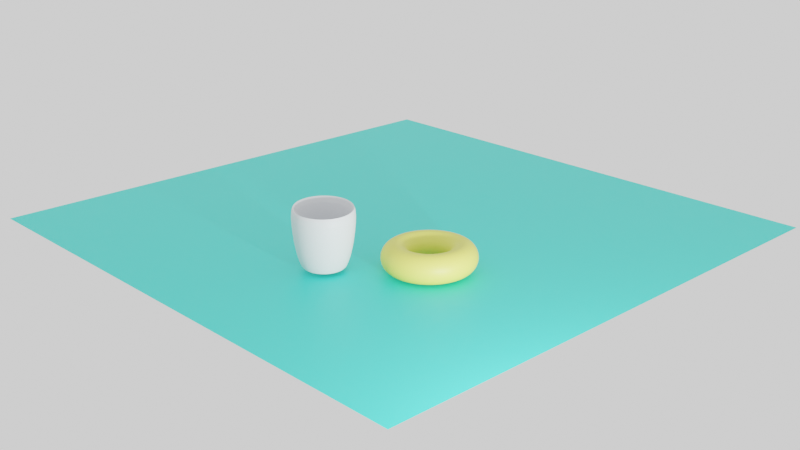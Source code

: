 # Source: Albert.blend  (saved by Blender 2.93.21; exported with 4.5.12 LTS)
import bpy
from mathutils import Matrix  # noqa: F401  (used for matrix-valued properties, if any)

bpy.ops.wm.read_factory_settings(use_empty=True)
scene = bpy.context.scene
scene.name = 'Scene'

# ---- collections
col_collection = bpy.data.collections.new('Collection'); scene.collection.children.link(col_collection)

# ---- materials (node trees are filled in below, after node groups)
mat_material_003 = bpy.data.materials.new('Material.003')
mat_material_001 = bpy.data.materials.new('Material.001')
mat_material_002 = bpy.data.materials.new('Material.002')

# ---- material node trees
mat_material_003.use_nodes = True; mat_material_003.node_tree.nodes.clear()
_N = mat_material_003.node_tree.nodes; _L = mat_material_003.node_tree.links
n0 = _N.new('ShaderNodeBsdfPrincipled'); n0.name = 'Principled BSDF'; n0.location = (10, 300)
n0.distribution = 'GGX'
n0.subsurface_method = 'BURLEY'
n0.inputs[0].default_value = (0.04656, 0.8, 0.6894, 1.0)
n0.inputs[3].default_value = 1.45
n0.inputs[27].default_value = (0.0, 0.0, 0.0, 1.0)
n0.inputs[28].default_value = 1.0
n1 = _N.new('ShaderNodeOutputMaterial'); n1.name = 'Material Output'; n1.location = (300, 300)
_L.new(n0.outputs[0], n1.inputs[0])
n1.is_active_output = True
mat_material_001.use_nodes = True; mat_material_001.node_tree.nodes.clear()
_N = mat_material_001.node_tree.nodes; _L = mat_material_001.node_tree.links
n0 = _N.new('ShaderNodeBsdfPrincipled'); n0.name = 'Principled BSDF'; n0.location = (10, 300)
n0.distribution = 'GGX'
n0.subsurface_method = 'BURLEY'
n0.inputs[0].default_value = (0.8, 0.7946, 0.1287, 1.0)
n0.inputs[3].default_value = 1.45
n0.inputs[27].default_value = (0.0, 0.0, 0.0, 1.0)
n0.inputs[28].default_value = 1.0
n1 = _N.new('ShaderNodeOutputMaterial'); n1.name = 'Material Output'; n1.location = (300, 300)
_L.new(n0.outputs[0], n1.inputs[0])
n1.is_active_output = True
mat_material_002.use_nodes = True; mat_material_002.node_tree.nodes.clear()
_N = mat_material_002.node_tree.nodes; _L = mat_material_002.node_tree.links
n0 = _N.new('ShaderNodeBsdfPrincipled'); n0.name = 'Principled BSDF'; n0.location = (10, 300)
n0.distribution = 'GGX'
n0.subsurface_method = 'BURLEY'
n0.inputs[0].default_value = (0.7385, 0.7664, 0.8, 1.0)
n0.inputs[3].default_value = 1.45
n0.inputs[27].default_value = (0.0, 0.0, 0.0, 1.0)
n0.inputs[28].default_value = 1.0
n1 = _N.new('ShaderNodeOutputMaterial'); n1.name = 'Material Output'; n1.location = (300, 300)
_L.new(n0.outputs[0], n1.inputs[0])
n1.is_active_output = True

# ---- world
world_world = bpy.data.worlds.new('World'); scene.world = world_world
world_world.use_nodes = True; world_world.node_tree.nodes.clear()
_N = world_world.node_tree.nodes; _L = world_world.node_tree.links
n0 = _N.new('ShaderNodeOutputWorld'); n0.name = 'World Output'; n0.location = (300, 300)
n1 = _N.new('ShaderNodeBackground'); n1.name = 'Background'; n1.location = (10, 300)
n1.inputs[0].default_value = (1.0, 1.0, 1.0, 1.0)
_L.new(n1.outputs[0], n0.inputs[0])
n0.is_active_output = True
world_world.color = (0.05088, 0.05088, 0.05088)
world_world.use_sun_shadow = False
world_world.sun_shadow_jitter_overblur = 0.0

# ---- cameras
cam_camera_001 = bpy.data.cameras.new('Camera.001')

# ---- lights
light_light = bpy.data.lights.new('Light', 'POINT')
light_light.transmission_factor = 0.0
light_light.energy = 1000.0
light_light.shadow_soft_size = 0.1
light_light.shadow_maximum_resolution = 0.006
light_light.use_absolute_resolution = True

# ---- meshes
me_plane_001 = bpy.data.meshes.new('Plane.001')
me_plane_001.from_pydata([(-1.0, -1.0, 0.0), (1.0, -1.0, 0.0), (-1.0, 1.0, 0.0), (1.0, 1.0, 0.0)], [], [(0, 1, 3, 2)])
_uv = me_plane_001.uv_layers.new(name='UVMap')
_uv.uv.foreach_set('vector', [0.0, 0.0, 1.0, 0.0, 1.0, 1.0, 0.0, 1.0])
me_plane_001.materials.append(mat_material_003)
me_plane_001.use_remesh_fix_poles = True
me_plane_001.use_remesh_preserve_attributes = False
me_plane_001.update()
me_torus_001 = bpy.data.meshes.new('Torus.001')
me_torus_001.from_pydata([(1.46, 0.0, 0.0), (1.398, 0.0, 0.23), (1.23, 0.0, 0.3984), (1.0, 0.0, 0.46), (0.77, 0.0, 0.3984), (0.6016, 0.0, 0.23), (0.54, 0.0, 5.633e-17), (0.6016, 0.0, -0.23), (0.77, 0.0, -0.3984), (1.0, 0.0, -0.46), (1.23, 0.0, -0.3984), (1.398, 0.0, -0.23), (1.448, 0.1906, 0.0), (1.386, 0.1825, 0.23), (1.219, 0.1605, 0.3984), (0.9914, 0.1305, 0.46), (0.7634, 0.1005, 0.3984), (0.5965, 0.07853, 0.23), (0.5354, 0.07048, 5.633e-17), (0.5965, 0.07853, -0.23), (0.7634, 0.1005, -0.3984), (0.9914, 0.1305, -0.46), (1.219, 0.1605, -0.3984), (1.386, 0.1825, -0.23), (1.41, 0.3779, 0.0), (1.351, 0.3619, 0.23), (1.188, 0.3183, 0.3984), (0.9659, 0.2588, 0.46), (0.7438, 0.1993, 0.3984), (0.5811, 0.1557, 0.23), (0.5216, 0.1398, 5.633e-17), (0.5811, 0.1557, -0.23), (0.7438, 0.1993, -0.3984), (0.9659, 0.2588, -0.46), (1.188, 0.3183, -0.3984), (1.351, 0.3619, -0.23), (1.349, 0.5587, 0.0), (1.292, 0.5351, 0.23), (1.136, 0.4707, 0.3984), (0.9239, 0.3827, 0.46), (0.7114, 0.2947, 0.3984), (0.5558, 0.2302, 0.23), (0.4989, 0.2066, 5.633e-17), (0.5558, 0.2302, -0.23), (0.7114, 0.2947, -0.3984), (0.9239, 0.3827, -0.46), (1.136, 0.4707, -0.3984), (1.292, 0.5351, -0.23), (1.264, 0.73, 0.0), (1.211, 0.6992, 0.23), (1.065, 0.615, 0.3984), (0.866, 0.5, 0.46), (0.6668, 0.385, 0.3984), (0.521, 0.3008, 0.23), (0.4677, 0.27, 5.633e-17), (0.521, 0.3008, -0.23), (0.6668, 0.385, -0.3984), (0.866, 0.5, -0.46), (1.065, 0.615, -0.3984), (1.211, 0.6992, -0.23), (1.158, 0.8888, 0.0), (1.109, 0.8513, 0.23), (0.9758, 0.7488, 0.3984), (0.7934, 0.6088, 0.46), (0.6109, 0.4687, 0.3984), (0.4773, 0.3662, 0.23), (0.4284, 0.3287, 5.633e-17), (0.4773, 0.3662, -0.23), (0.6109, 0.4687, -0.3984), (0.7934, 0.6088, -0.46), (0.9758, 0.7488, -0.3984), (1.109, 0.8513, -0.23), (1.032, 1.032, 0.0), (0.9888, 0.9888, 0.23), (0.8697, 0.8697, 0.3984), (0.7071, 0.7071, 0.46), (0.5445, 0.5445, 0.3984), (0.4254, 0.4254, 0.23), (0.3818, 0.3818, 5.633e-17), (0.4254, 0.4254, -0.23), (0.5445, 0.5445, -0.3984), (0.7071, 0.7071, -0.46), (0.8697, 0.8697, -0.3984), (0.9888, 0.9888, -0.23), (0.8888, 1.158, 0.0), (0.8513, 1.109, 0.23), (0.7488, 0.9758, 0.3984), (0.6088, 0.7934, 0.46), (0.4687, 0.6109, 0.3984), (0.3662, 0.4773, 0.23), (0.3287, 0.4284, 5.633e-17), (0.3662, 0.4773, -0.23), (0.4687, 0.6109, -0.3984), (0.6088, 0.7934, -0.46), (0.7488, 0.9758, -0.3984), (0.8513, 1.109, -0.23), (0.73, 1.264, 0.0), (0.6992, 1.211, 0.23), (0.615, 1.065, 0.3984), (0.5, 0.866, 0.46), (0.385, 0.6668, 0.3984), (0.3008, 0.521, 0.23), (0.27, 0.4677, 5.633e-17), (0.3008, 0.521, -0.23), (0.385, 0.6668, -0.3984), (0.5, 0.866, -0.46), (0.615, 1.065, -0.3984), (0.6992, 1.211, -0.23), (0.5587, 1.349, 0.0), (0.5351, 1.292, 0.23), (0.4707, 1.136, 0.3984), (0.3827, 0.9239, 0.46), (0.2947, 0.7114, 0.3984), (0.2302, 0.5558, 0.23), (0.2066, 0.4989, 5.633e-17), (0.2302, 0.5558, -0.23), (0.2947, 0.7114, -0.3984), (0.3827, 0.9239, -0.46), (0.4707, 1.136, -0.3984), (0.5351, 1.292, -0.23), (0.3779, 1.41, 0.0), (0.3619, 1.351, 0.23), (0.3183, 1.188, 0.3984), (0.2588, 0.9659, 0.46), (0.1993, 0.7438, 0.3984), (0.1557, 0.5811, 0.23), (0.1398, 0.5216, 5.633e-17), (0.1557, 0.5811, -0.23), (0.1993, 0.7438, -0.3984), (0.2588, 0.9659, -0.46), (0.3183, 1.188, -0.3984), (0.3619, 1.351, -0.23), (0.1906, 1.448, 0.0), (0.1825, 1.386, 0.23), (0.1605, 1.219, 0.3984), (0.1305, 0.9914, 0.46), (0.1005, 0.7634, 0.3984), (0.07853, 0.5965, 0.23), (0.07048, 0.5354, 5.633e-17), (0.07853, 0.5965, -0.23), (0.1005, 0.7634, -0.3984), (0.1305, 0.9914, -0.46), (0.1605, 1.219, -0.3984), (0.1825, 1.386, -0.23), (1.102e-07, 1.46, 0.0), (1.056e-07, 1.398, 0.23), (9.286e-08, 1.23, 0.3984), (7.55e-08, 1.0, 0.46), (5.813e-08, 0.77, 0.3984), (4.542e-08, 0.6016, 0.23), (4.077e-08, 0.54, 5.633e-17), (4.542e-08, 0.6016, -0.23), (5.813e-08, 0.77, -0.3984), (7.55e-08, 1.0, -0.46), (9.286e-08, 1.23, -0.3984), (1.056e-07, 1.398, -0.23), (-0.1906, 1.448, 0.0), (-0.1825, 1.386, 0.23), (-0.1605, 1.219, 0.3984), (-0.1305, 0.9914, 0.46), (-0.1005, 0.7634, 0.3984), (-0.07853, 0.5965, 0.23), (-0.07048, 0.5354, 5.633e-17), (-0.07853, 0.5965, -0.23), (-0.1005, 0.7634, -0.3984), (-0.1305, 0.9914, -0.46), (-0.1605, 1.219, -0.3984), (-0.1825, 1.386, -0.23), (-0.3779, 1.41, 0.0), (-0.3619, 1.351, 0.23), (-0.3183, 1.188, 0.3984), (-0.2588, 0.9659, 0.46), (-0.1993, 0.7438, 0.3984), (-0.1557, 0.5811, 0.23), (-0.1398, 0.5216, 5.633e-17), (-0.1557, 0.5811, -0.23), (-0.1993, 0.7438, -0.3984), (-0.2588, 0.9659, -0.46), (-0.3183, 1.188, -0.3984), (-0.3619, 1.351, -0.23), (-0.5587, 1.349, 0.0), (-0.5351, 1.292, 0.23), (-0.4707, 1.136, 0.3984), (-0.3827, 0.9239, 0.46), (-0.2947, 0.7114, 0.3984), (-0.2302, 0.5558, 0.23), (-0.2066, 0.4989, 5.633e-17), (-0.2302, 0.5558, -0.23), (-0.2947, 0.7114, -0.3984), (-0.3827, 0.9239, -0.46), (-0.4707, 1.136, -0.3984), (-0.5351, 1.292, -0.23), (-0.73, 1.264, 0.0), (-0.6992, 1.211, 0.23), (-0.615, 1.065, 0.3984), (-0.5, 0.866, 0.46), (-0.385, 0.6668, 0.3984), (-0.3008, 0.521, 0.23), (-0.27, 0.4677, 5.633e-17), (-0.3008, 0.521, -0.23), (-0.385, 0.6668, -0.3984), (-0.5, 0.866, -0.46), (-0.615, 1.065, -0.3984), (-0.6992, 1.211, -0.23), (-0.8888, 1.158, 0.0), (-0.8513, 1.109, 0.23), (-0.7488, 0.9758, 0.3984), (-0.6088, 0.7934, 0.46), (-0.4687, 0.6109, 0.3984), (-0.3662, 0.4773, 0.23), (-0.3287, 0.4284, 5.633e-17), (-0.3662, 0.4773, -0.23), (-0.4687, 0.6109, -0.3984), (-0.6088, 0.7934, -0.46), (-0.7488, 0.9758, -0.3984), (-0.8513, 1.109, -0.23), (-1.032, 1.032, 0.0), (-0.9888, 0.9888, 0.23), (-0.8697, 0.8697, 0.3984), (-0.7071, 0.7071, 0.46), (-0.5445, 0.5445, 0.3984), (-0.4254, 0.4254, 0.23), (-0.3818, 0.3818, 5.633e-17), (-0.4254, 0.4254, -0.23), (-0.5445, 0.5445, -0.3984), (-0.7071, 0.7071, -0.46), (-0.8697, 0.8697, -0.3984), (-0.9888, 0.9888, -0.23), (-1.158, 0.8888, 0.0), (-1.109, 0.8513, 0.23), (-0.9758, 0.7488, 0.3984), (-0.7934, 0.6088, 0.46), (-0.6109, 0.4687, 0.3984), (-0.4773, 0.3662, 0.23), (-0.4284, 0.3287, 5.633e-17), (-0.4773, 0.3662, -0.23), (-0.6109, 0.4687, -0.3984), (-0.7934, 0.6088, -0.46), (-0.9758, 0.7488, -0.3984), (-1.109, 0.8513, -0.23), (-1.264, 0.73, 0.0), (-1.211, 0.6992, 0.23), (-1.065, 0.615, 0.3984), (-0.866, 0.5, 0.46), (-0.6668, 0.385, 0.3984), (-0.521, 0.3008, 0.23), (-0.4677, 0.27, 5.633e-17), (-0.521, 0.3008, -0.23), (-0.6668, 0.385, -0.3984), (-0.866, 0.5, -0.46), (-1.065, 0.615, -0.3984), (-1.211, 0.6992, -0.23), (-1.349, 0.5587, 0.0), (-1.292, 0.5351, 0.23), (-1.136, 0.4707, 0.3984), (-0.9239, 0.3827, 0.46), (-0.7114, 0.2947, 0.3984), (-0.5558, 0.2302, 0.23), (-0.4989, 0.2066, 5.633e-17), (-0.5558, 0.2302, -0.23), (-0.7114, 0.2947, -0.3984), (-0.9239, 0.3827, -0.46), (-1.136, 0.4707, -0.3984), (-1.292, 0.5351, -0.23), (-1.41, 0.3779, 0.0), (-1.351, 0.3619, 0.23), (-1.188, 0.3183, 0.3984), (-0.9659, 0.2588, 0.46), (-0.7438, 0.1993, 0.3984), (-0.5811, 0.1557, 0.23), (-0.5216, 0.1398, 5.633e-17), (-0.5811, 0.1557, -0.23), (-0.7438, 0.1993, -0.3984), (-0.9659, 0.2588, -0.46), (-1.188, 0.3183, -0.3984), (-1.351, 0.3619, -0.23), (-1.448, 0.1906, 0.0), (-1.386, 0.1825, 0.23), (-1.219, 0.1605, 0.3984), (-0.9914, 0.1305, 0.46), (-0.7634, 0.1005, 0.3984), (-0.5965, 0.07853, 0.23), (-0.5354, 0.07048, 5.633e-17), (-0.5965, 0.07853, -0.23), (-0.7634, 0.1005, -0.3984), (-0.9914, 0.1305, -0.46), (-1.219, 0.1605, -0.3984), (-1.386, 0.1825, -0.23), (-1.46, 1.276e-07, 0.0), (-1.398, 1.222e-07, 0.23), (-1.23, 1.075e-07, 0.3984), (-1.0, 8.742e-08, 0.46), (-0.77, 6.732e-08, 0.3984), (-0.6016, 5.26e-08, 0.23), (-0.54, 4.721e-08, 5.633e-17), (-0.6016, 5.26e-08, -0.23), (-0.77, 6.732e-08, -0.3984), (-1.0, 8.742e-08, -0.46), (-1.23, 1.075e-07, -0.3984), (-1.398, 1.222e-07, -0.23), (-1.448, -0.1906, 0.0), (-1.386, -0.1825, 0.23), (-1.219, -0.1605, 0.3984), (-0.9914, -0.1305, 0.46), (-0.7634, -0.1005, 0.3984), (-0.5965, -0.07853, 0.23), (-0.5354, -0.07048, 5.633e-17), (-0.5965, -0.07853, -0.23), (-0.7634, -0.1005, -0.3984), (-0.9914, -0.1305, -0.46), (-1.219, -0.1605, -0.3984), (-1.386, -0.1825, -0.23), (-1.41, -0.3779, 0.0), (-1.351, -0.3619, 0.23), (-1.188, -0.3183, 0.3984), (-0.9659, -0.2588, 0.46), (-0.7438, -0.1993, 0.3984), (-0.5811, -0.1557, 0.23), (-0.5216, -0.1398, 5.633e-17), (-0.5811, -0.1557, -0.23), (-0.7438, -0.1993, -0.3984), (-0.9659, -0.2588, -0.46), (-1.188, -0.3183, -0.3984), (-1.351, -0.3619, -0.23), (-1.349, -0.5587, 0.0), (-1.292, -0.5351, 0.23), (-1.136, -0.4707, 0.3984), (-0.9239, -0.3827, 0.46), (-0.7114, -0.2947, 0.3984), (-0.5558, -0.2302, 0.23), (-0.4989, -0.2066, 5.633e-17), (-0.5558, -0.2302, -0.23), (-0.7114, -0.2947, -0.3984), (-0.9239, -0.3827, -0.46), (-1.136, -0.4707, -0.3984), (-1.292, -0.5351, -0.23), (-1.264, -0.73, 0.0), (-1.211, -0.6992, 0.23), (-1.065, -0.615, 0.3984), (-0.866, -0.5, 0.46), (-0.6668, -0.385, 0.3984), (-0.521, -0.3008, 0.23), (-0.4677, -0.27, 5.633e-17), (-0.521, -0.3008, -0.23), (-0.6668, -0.385, -0.3984), (-0.866, -0.5, -0.46), (-1.065, -0.615, -0.3984), (-1.211, -0.6992, -0.23), (-1.158, -0.8888, 0.0), (-1.109, -0.8513, 0.23), (-0.9758, -0.7488, 0.3984), (-0.7934, -0.6088, 0.46), (-0.6109, -0.4687, 0.3984), (-0.4773, -0.3662, 0.23), (-0.4284, -0.3287, 5.633e-17), (-0.4773, -0.3662, -0.23), (-0.6109, -0.4687, -0.3984), (-0.7934, -0.6088, -0.46), (-0.9758, -0.7488, -0.3984), (-1.109, -0.8513, -0.23), (-1.032, -1.032, 0.0), (-0.9888, -0.9888, 0.23), (-0.8697, -0.8697, 0.3984), (-0.7071, -0.7071, 0.46), (-0.5445, -0.5445, 0.3984), (-0.4254, -0.4254, 0.23), (-0.3818, -0.3818, 5.633e-17), (-0.4254, -0.4254, -0.23), (-0.5445, -0.5445, -0.3984), (-0.7071, -0.7071, -0.46), (-0.8697, -0.8697, -0.3984), (-0.9888, -0.9888, -0.23), (-0.8888, -1.158, 0.0), (-0.8513, -1.109, 0.23), (-0.7488, -0.9758, 0.3984), (-0.6088, -0.7934, 0.46), (-0.4687, -0.6109, 0.3984), (-0.3662, -0.4773, 0.23), (-0.3287, -0.4284, 5.633e-17), (-0.3662, -0.4773, -0.23), (-0.4687, -0.6109, -0.3984), (-0.6088, -0.7934, -0.46), (-0.7488, -0.9758, -0.3984), (-0.8513, -1.109, -0.23), (-0.73, -1.264, 0.0), (-0.6992, -1.211, 0.23), (-0.615, -1.065, 0.3984), (-0.5, -0.866, 0.46), (-0.385, -0.6668, 0.3984), (-0.3008, -0.521, 0.23), (-0.27, -0.4677, 5.633e-17), (-0.3008, -0.521, -0.23), (-0.385, -0.6668, -0.3984), (-0.5, -0.866, -0.46), (-0.615, -1.065, -0.3984), (-0.6992, -1.211, -0.23), (-0.5587, -1.349, 0.0), (-0.5351, -1.292, 0.23), (-0.4707, -1.136, 0.3984), (-0.3827, -0.9239, 0.46), (-0.2947, -0.7114, 0.3984), (-0.2302, -0.5558, 0.23), (-0.2066, -0.4989, 5.633e-17), (-0.2302, -0.5558, -0.23), (-0.2947, -0.7114, -0.3984), (-0.3827, -0.9239, -0.46), (-0.4707, -1.136, -0.3984), (-0.5351, -1.292, -0.23), (-0.3779, -1.41, 0.0), (-0.3619, -1.351, 0.23), (-0.3183, -1.188, 0.3984), (-0.2588, -0.9659, 0.46), (-0.1993, -0.7438, 0.3984), (-0.1557, -0.5811, 0.23), (-0.1398, -0.5216, 5.633e-17), (-0.1557, -0.5811, -0.23), (-0.1993, -0.7438, -0.3984), (-0.2588, -0.9659, -0.46), (-0.3183, -1.188, -0.3984), (-0.3619, -1.351, -0.23), (-0.1906, -1.448, 0.0), (-0.1825, -1.386, 0.23), (-0.1605, -1.219, 0.3984), (-0.1305, -0.9914, 0.46), (-0.1005, -0.7634, 0.3984), (-0.07853, -0.5965, 0.23), (-0.07048, -0.5354, 5.633e-17), (-0.07853, -0.5965, -0.23), (-0.1005, -0.7634, -0.3984), (-0.1305, -0.9914, -0.46), (-0.1605, -1.219, -0.3984), (-0.1825, -1.386, -0.23), (1.102e-07, -1.46, 0.0), (1.056e-07, -1.398, 0.23), (9.286e-08, -1.23, 0.3984), (7.55e-08, -1.0, 0.46), (5.813e-08, -0.77, 0.3984), (4.542e-08, -0.6016, 0.23), (4.077e-08, -0.54, 5.633e-17), (4.542e-08, -0.6016, -0.23), (5.813e-08, -0.77, -0.3984), (7.55e-08, -1.0, -0.46), (9.286e-08, -1.23, -0.3984), (1.056e-07, -1.398, -0.23), (0.1906, -1.448, 0.0), (0.1825, -1.386, 0.23), (0.1605, -1.219, 0.3984), (0.1305, -0.9914, 0.46), (0.1005, -0.7634, 0.3984), (0.07853, -0.5965, 0.23), (0.07048, -0.5354, 5.633e-17), (0.07853, -0.5965, -0.23), (0.1005, -0.7634, -0.3984), (0.1305, -0.9914, -0.46), (0.1605, -1.219, -0.3984), (0.1825, -1.386, -0.23), (0.3779, -1.41, 0.0), (0.3619, -1.351, 0.23), (0.3183, -1.188, 0.3984), (0.2588, -0.9659, 0.46), (0.1993, -0.7438, 0.3984), (0.1557, -0.5811, 0.23), (0.1398, -0.5216, 5.633e-17), (0.1557, -0.5811, -0.23), (0.1993, -0.7438, -0.3984), (0.2588, -0.9659, -0.46), (0.3183, -1.188, -0.3984), (0.3619, -1.351, -0.23), (0.5587, -1.349, 0.0), (0.5351, -1.292, 0.23), (0.4707, -1.136, 0.3984), (0.3827, -0.9239, 0.46), (0.2947, -0.7114, 0.3984), (0.2302, -0.5558, 0.23), (0.2066, -0.4989, 5.633e-17), (0.2302, -0.5558, -0.23), (0.2947, -0.7114, -0.3984), (0.3827, -0.9239, -0.46), (0.4707, -1.136, -0.3984), (0.5351, -1.292, -0.23), (0.73, -1.264, 0.0), (0.6992, -1.211, 0.23), (0.615, -1.065, 0.3984), (0.5, -0.866, 0.46), (0.385, -0.6668, 0.3984), (0.3008, -0.521, 0.23), (0.27, -0.4677, 5.633e-17), (0.3008, -0.521, -0.23), (0.385, -0.6668, -0.3984), (0.5, -0.866, -0.46), (0.615, -1.065, -0.3984), (0.6992, -1.211, -0.23), (0.8888, -1.158, 0.0), (0.8513, -1.109, 0.23), (0.7488, -0.9758, 0.3984), (0.6088, -0.7934, 0.46), (0.4687, -0.6109, 0.3984), (0.3662, -0.4773, 0.23), (0.3287, -0.4284, 5.633e-17), (0.3662, -0.4773, -0.23), (0.4687, -0.6109, -0.3984), (0.6088, -0.7934, -0.46), (0.7488, -0.9758, -0.3984), (0.8513, -1.109, -0.23), (1.032, -1.032, 0.0), (0.9888, -0.9888, 0.23), (0.8697, -0.8697, 0.3984), (0.7071, -0.7071, 0.46), (0.5445, -0.5445, 0.3984), (0.4254, -0.4254, 0.23), (0.3818, -0.3818, 5.633e-17), (0.4254, -0.4254, -0.23), (0.5445, -0.5445, -0.3984), (0.7071, -0.7071, -0.46), (0.8697, -0.8697, -0.3984), (0.9888, -0.9888, -0.23), (1.158, -0.8888, 0.0), (1.109, -0.8513, 0.23), (0.9758, -0.7488, 0.3984), (0.7934, -0.6088, 0.46), (0.6109, -0.4687, 0.3984), (0.4773, -0.3662, 0.23), (0.4284, -0.3287, 5.633e-17), (0.4773, -0.3662, -0.23), (0.6109, -0.4687, -0.3984), (0.7934, -0.6088, -0.46), (0.9758, -0.7488, -0.3984), (1.109, -0.8513, -0.23), (1.264, -0.73, 0.0), (1.211, -0.6992, 0.23), (1.065, -0.615, 0.3984), (0.866, -0.5, 0.46), (0.6668, -0.385, 0.3984), (0.521, -0.3008, 0.23), (0.4677, -0.27, 5.633e-17), (0.521, -0.3008, -0.23), (0.6668, -0.385, -0.3984), (0.866, -0.5, -0.46), (1.065, -0.615, -0.3984), (1.211, -0.6992, -0.23), (1.349, -0.5587, 0.0), (1.292, -0.5351, 0.23), (1.136, -0.4707, 0.3984), (0.9239, -0.3827, 0.46), (0.7114, -0.2947, 0.3984), (0.5558, -0.2302, 0.23), (0.4989, -0.2066, 5.633e-17), (0.5558, -0.2302, -0.23), (0.7114, -0.2947, -0.3984), (0.9239, -0.3827, -0.46), (1.136, -0.4707, -0.3984), (1.292, -0.5351, -0.23), (1.41, -0.3779, 0.0), (1.351, -0.3619, 0.23), (1.188, -0.3183, 0.3984), (0.9659, -0.2588, 0.46), (0.7438, -0.1993, 0.3984), (0.5811, -0.1557, 0.23), (0.5216, -0.1398, 5.633e-17), (0.5811, -0.1557, -0.23), (0.7438, -0.1993, -0.3984), (0.9659, -0.2588, -0.46), (1.188, -0.3183, -0.3984), (1.351, -0.3619, -0.23), (1.448, -0.1906, 0.0), (1.386, -0.1825, 0.23), (1.219, -0.1605, 0.3984), (0.9914, -0.1305, 0.46), (0.7634, -0.1005, 0.3984), (0.5965, -0.07853, 0.23), (0.5354, -0.07048, 5.633e-17), (0.5965, -0.07853, -0.23), (0.7634, -0.1005, -0.3984), (0.9914, -0.1305, -0.46), (1.219, -0.1605, -0.3984), (1.386, -0.1825, -0.23)], [], [(0, 12, 13, 1), (1, 13, 14, 2), (2, 14, 15, 3), (3, 15, 16, 4), (4, 16, 17, 5), (5, 17, 18, 6), (6, 18, 19, 7), (7, 19, 20, 8), (8, 20, 21, 9), (9, 21, 22, 10), (10, 22, 23, 11), (11, 23, 12, 0), (12, 24, 25, 13), (13, 25, 26, 14), (14, 26, 27, 15), (15, 27, 28, 16), (16, 28, 29, 17), (17, 29, 30, 18), (18, 30, 31, 19), (19, 31, 32, 20), (20, 32, 33, 21), (21, 33, 34, 22), (22, 34, 35, 23), (23, 35, 24, 12), (24, 36, 37, 25), (25, 37, 38, 26), (26, 38, 39, 27), (27, 39, 40, 28), (28, 40, 41, 29), (29, 41, 42, 30), (30, 42, 43, 31), (31, 43, 44, 32), (32, 44, 45, 33), (33, 45, 46, 34), (34, 46, 47, 35), (35, 47, 36, 24), (36, 48, 49, 37), (37, 49, 50, 38), (38, 50, 51, 39), (39, 51, 52, 40), (40, 52, 53, 41), (41, 53, 54, 42), (42, 54, 55, 43), (43, 55, 56, 44), (44, 56, 57, 45), (45, 57, 58, 46), (46, 58, 59, 47), (47, 59, 48, 36), (48, 60, 61, 49), (49, 61, 62, 50), (50, 62, 63, 51), (51, 63, 64, 52), (52, 64, 65, 53), (53, 65, 66, 54), (54, 66, 67, 55), (55, 67, 68, 56), (56, 68, 69, 57), (57, 69, 70, 58), (58, 70, 71, 59), (59, 71, 60, 48), (60, 72, 73, 61), (61, 73, 74, 62), (62, 74, 75, 63), (63, 75, 76, 64), (64, 76, 77, 65), (65, 77, 78, 66), (66, 78, 79, 67), (67, 79, 80, 68), (68, 80, 81, 69), (69, 81, 82, 70), (70, 82, 83, 71), (71, 83, 72, 60), (72, 84, 85, 73), (73, 85, 86, 74), (74, 86, 87, 75), (75, 87, 88, 76), (76, 88, 89, 77), (77, 89, 90, 78), (78, 90, 91, 79), (79, 91, 92, 80), (80, 92, 93, 81), (81, 93, 94, 82), (82, 94, 95, 83), (83, 95, 84, 72), (84, 96, 97, 85), (85, 97, 98, 86), (86, 98, 99, 87), (87, 99, 100, 88), (88, 100, 101, 89), (89, 101, 102, 90), (90, 102, 103, 91), (91, 103, 104, 92), (92, 104, 105, 93), (93, 105, 106, 94), (94, 106, 107, 95), (95, 107, 96, 84), (96, 108, 109, 97), (97, 109, 110, 98), (98, 110, 111, 99), (99, 111, 112, 100), (100, 112, 113, 101), (101, 113, 114, 102), (102, 114, 115, 103), (103, 115, 116, 104), (104, 116, 117, 105), (105, 117, 118, 106), (106, 118, 119, 107), (107, 119, 108, 96), (108, 120, 121, 109), (109, 121, 122, 110), (110, 122, 123, 111), (111, 123, 124, 112), (112, 124, 125, 113), (113, 125, 126, 114), (114, 126, 127, 115), (115, 127, 128, 116), (116, 128, 129, 117), (117, 129, 130, 118), (118, 130, 131, 119), (119, 131, 120, 108), (120, 132, 133, 121), (121, 133, 134, 122), (122, 134, 135, 123), (123, 135, 136, 124), (124, 136, 137, 125), (125, 137, 138, 126), (126, 138, 139, 127), (127, 139, 140, 128), (128, 140, 141, 129), (129, 141, 142, 130), (130, 142, 143, 131), (131, 143, 132, 120), (132, 144, 145, 133), (133, 145, 146, 134), (134, 146, 147, 135), (135, 147, 148, 136), (136, 148, 149, 137), (137, 149, 150, 138), (138, 150, 151, 139), (139, 151, 152, 140), (140, 152, 153, 141), (141, 153, 154, 142), (142, 154, 155, 143), (143, 155, 144, 132), (144, 156, 157, 145), (145, 157, 158, 146), (146, 158, 159, 147), (147, 159, 160, 148), (148, 160, 161, 149), (149, 161, 162, 150), (150, 162, 163, 151), (151, 163, 164, 152), (152, 164, 165, 153), (153, 165, 166, 154), (154, 166, 167, 155), (155, 167, 156, 144), (156, 168, 169, 157), (157, 169, 170, 158), (158, 170, 171, 159), (159, 171, 172, 160), (160, 172, 173, 161), (161, 173, 174, 162), (162, 174, 175, 163), (163, 175, 176, 164), (164, 176, 177, 165), (165, 177, 178, 166), (166, 178, 179, 167), (167, 179, 168, 156), (168, 180, 181, 169), (169, 181, 182, 170), (170, 182, 183, 171), (171, 183, 184, 172), (172, 184, 185, 173), (173, 185, 186, 174), (174, 186, 187, 175), (175, 187, 188, 176), (176, 188, 189, 177), (177, 189, 190, 178), (178, 190, 191, 179), (179, 191, 180, 168), (180, 192, 193, 181), (181, 193, 194, 182), (182, 194, 195, 183), (183, 195, 196, 184), (184, 196, 197, 185), (185, 197, 198, 186), (186, 198, 199, 187), (187, 199, 200, 188), (188, 200, 201, 189), (189, 201, 202, 190), (190, 202, 203, 191), (191, 203, 192, 180), (192, 204, 205, 193), (193, 205, 206, 194), (194, 206, 207, 195), (195, 207, 208, 196), (196, 208, 209, 197), (197, 209, 210, 198), (198, 210, 211, 199), (199, 211, 212, 200), (200, 212, 213, 201), (201, 213, 214, 202), (202, 214, 215, 203), (203, 215, 204, 192), (204, 216, 217, 205), (205, 217, 218, 206), (206, 218, 219, 207), (207, 219, 220, 208), (208, 220, 221, 209), (209, 221, 222, 210), (210, 222, 223, 211), (211, 223, 224, 212), (212, 224, 225, 213), (213, 225, 226, 214), (214, 226, 227, 215), (215, 227, 216, 204), (216, 228, 229, 217), (217, 229, 230, 218), (218, 230, 231, 219), (219, 231, 232, 220), (220, 232, 233, 221), (221, 233, 234, 222), (222, 234, 235, 223), (223, 235, 236, 224), (224, 236, 237, 225), (225, 237, 238, 226), (226, 238, 239, 227), (227, 239, 228, 216), (228, 240, 241, 229), (229, 241, 242, 230), (230, 242, 243, 231), (231, 243, 244, 232), (232, 244, 245, 233), (233, 245, 246, 234), (234, 246, 247, 235), (235, 247, 248, 236), (236, 248, 249, 237), (237, 249, 250, 238), (238, 250, 251, 239), (239, 251, 240, 228), (240, 252, 253, 241), (241, 253, 254, 242), (242, 254, 255, 243), (243, 255, 256, 244), (244, 256, 257, 245), (245, 257, 258, 246), (246, 258, 259, 247), (247, 259, 260, 248), (248, 260, 261, 249), (249, 261, 262, 250), (250, 262, 263, 251), (251, 263, 252, 240), (252, 264, 265, 253), (253, 265, 266, 254), (254, 266, 267, 255), (255, 267, 268, 256), (256, 268, 269, 257), (257, 269, 270, 258), (258, 270, 271, 259), (259, 271, 272, 260), (260, 272, 273, 261), (261, 273, 274, 262), (262, 274, 275, 263), (263, 275, 264, 252), (264, 276, 277, 265), (265, 277, 278, 266), (266, 278, 279, 267), (267, 279, 280, 268), (268, 280, 281, 269), (269, 281, 282, 270), (270, 282, 283, 271), (271, 283, 284, 272), (272, 284, 285, 273), (273, 285, 286, 274), (274, 286, 287, 275), (275, 287, 276, 264), (276, 288, 289, 277), (277, 289, 290, 278), (278, 290, 291, 279), (279, 291, 292, 280), (280, 292, 293, 281), (281, 293, 294, 282), (282, 294, 295, 283), (283, 295, 296, 284), (284, 296, 297, 285), (285, 297, 298, 286), (286, 298, 299, 287), (287, 299, 288, 276), (288, 300, 301, 289), (289, 301, 302, 290), (290, 302, 303, 291), (291, 303, 304, 292), (292, 304, 305, 293), (293, 305, 306, 294), (294, 306, 307, 295), (295, 307, 308, 296), (296, 308, 309, 297), (297, 309, 310, 298), (298, 310, 311, 299), (299, 311, 300, 288), (300, 312, 313, 301), (301, 313, 314, 302), (302, 314, 315, 303), (303, 315, 316, 304), (304, 316, 317, 305), (305, 317, 318, 306), (306, 318, 319, 307), (307, 319, 320, 308), (308, 320, 321, 309), (309, 321, 322, 310), (310, 322, 323, 311), (311, 323, 312, 300), (312, 324, 325, 313), (313, 325, 326, 314), (314, 326, 327, 315), (315, 327, 328, 316), (316, 328, 329, 317), (317, 329, 330, 318), (318, 330, 331, 319), (319, 331, 332, 320), (320, 332, 333, 321), (321, 333, 334, 322), (322, 334, 335, 323), (323, 335, 324, 312), (324, 336, 337, 325), (325, 337, 338, 326), (326, 338, 339, 327), (327, 339, 340, 328), (328, 340, 341, 329), (329, 341, 342, 330), (330, 342, 343, 331), (331, 343, 344, 332), (332, 344, 345, 333), (333, 345, 346, 334), (334, 346, 347, 335), (335, 347, 336, 324), (336, 348, 349, 337), (337, 349, 350, 338), (338, 350, 351, 339), (339, 351, 352, 340), (340, 352, 353, 341), (341, 353, 354, 342), (342, 354, 355, 343), (343, 355, 356, 344), (344, 356, 357, 345), (345, 357, 358, 346), (346, 358, 359, 347), (347, 359, 348, 336), (348, 360, 361, 349), (349, 361, 362, 350), (350, 362, 363, 351), (351, 363, 364, 352), (352, 364, 365, 353), (353, 365, 366, 354), (354, 366, 367, 355), (355, 367, 368, 356), (356, 368, 369, 357), (357, 369, 370, 358), (358, 370, 371, 359), (359, 371, 360, 348), (360, 372, 373, 361), (361, 373, 374, 362), (362, 374, 375, 363), (363, 375, 376, 364), (364, 376, 377, 365), (365, 377, 378, 366), (366, 378, 379, 367), (367, 379, 380, 368), (368, 380, 381, 369), (369, 381, 382, 370), (370, 382, 383, 371), (371, 383, 372, 360), (372, 384, 385, 373), (373, 385, 386, 374), (374, 386, 387, 375), (375, 387, 388, 376), (376, 388, 389, 377), (377, 389, 390, 378), (378, 390, 391, 379), (379, 391, 392, 380), (380, 392, 393, 381), (381, 393, 394, 382), (382, 394, 395, 383), (383, 395, 384, 372), (384, 396, 397, 385), (385, 397, 398, 386), (386, 398, 399, 387), (387, 399, 400, 388), (388, 400, 401, 389), (389, 401, 402, 390), (390, 402, 403, 391), (391, 403, 404, 392), (392, 404, 405, 393), (393, 405, 406, 394), (394, 406, 407, 395), (395, 407, 396, 384), (396, 408, 409, 397), (397, 409, 410, 398), (398, 410, 411, 399), (399, 411, 412, 400), (400, 412, 413, 401), (401, 413, 414, 402), (402, 414, 415, 403), (403, 415, 416, 404), (404, 416, 417, 405), (405, 417, 418, 406), (406, 418, 419, 407), (407, 419, 408, 396), (408, 420, 421, 409), (409, 421, 422, 410), (410, 422, 423, 411), (411, 423, 424, 412), (412, 424, 425, 413), (413, 425, 426, 414), (414, 426, 427, 415), (415, 427, 428, 416), (416, 428, 429, 417), (417, 429, 430, 418), (418, 430, 431, 419), (419, 431, 420, 408), (420, 432, 433, 421), (421, 433, 434, 422), (422, 434, 435, 423), (423, 435, 436, 424), (424, 436, 437, 425), (425, 437, 438, 426), (426, 438, 439, 427), (427, 439, 440, 428), (428, 440, 441, 429), (429, 441, 442, 430), (430, 442, 443, 431), (431, 443, 432, 420), (432, 444, 445, 433), (433, 445, 446, 434), (434, 446, 447, 435), (435, 447, 448, 436), (436, 448, 449, 437), (437, 449, 450, 438), (438, 450, 451, 439), (439, 451, 452, 440), (440, 452, 453, 441), (441, 453, 454, 442), (442, 454, 455, 443), (443, 455, 444, 432), (444, 456, 457, 445), (445, 457, 458, 446), (446, 458, 459, 447), (447, 459, 460, 448), (448, 460, 461, 449), (449, 461, 462, 450), (450, 462, 463, 451), (451, 463, 464, 452), (452, 464, 465, 453), (453, 465, 466, 454), (454, 466, 467, 455), (455, 467, 456, 444), (456, 468, 469, 457), (457, 469, 470, 458), (458, 470, 471, 459), (459, 471, 472, 460), (460, 472, 473, 461), (461, 473, 474, 462), (462, 474, 475, 463), (463, 475, 476, 464), (464, 476, 477, 465), (465, 477, 478, 466), (466, 478, 479, 467), (467, 479, 468, 456), (468, 480, 481, 469), (469, 481, 482, 470), (470, 482, 483, 471), (471, 483, 484, 472), (472, 484, 485, 473), (473, 485, 486, 474), (474, 486, 487, 475), (475, 487, 488, 476), (476, 488, 489, 477), (477, 489, 490, 478), (478, 490, 491, 479), (479, 491, 480, 468), (480, 492, 493, 481), (481, 493, 494, 482), (482, 494, 495, 483), (483, 495, 496, 484), (484, 496, 497, 485), (485, 497, 498, 486), (486, 498, 499, 487), (487, 499, 500, 488), (488, 500, 501, 489), (489, 501, 502, 490), (490, 502, 503, 491), (491, 503, 492, 480), (492, 504, 505, 493), (493, 505, 506, 494), (494, 506, 507, 495), (495, 507, 508, 496), (496, 508, 509, 497), (497, 509, 510, 498), (498, 510, 511, 499), (499, 511, 512, 500), (500, 512, 513, 501), (501, 513, 514, 502), (502, 514, 515, 503), (503, 515, 504, 492), (504, 516, 517, 505), (505, 517, 518, 506), (506, 518, 519, 507), (507, 519, 520, 508), (508, 520, 521, 509), (509, 521, 522, 510), (510, 522, 523, 511), (511, 523, 524, 512), (512, 524, 525, 513), (513, 525, 526, 514), (514, 526, 527, 515), (515, 527, 516, 504), (516, 528, 529, 517), (517, 529, 530, 518), (518, 530, 531, 519), (519, 531, 532, 520), (520, 532, 533, 521), (521, 533, 534, 522), (522, 534, 535, 523), (523, 535, 536, 524), (524, 536, 537, 525), (525, 537, 538, 526), (526, 538, 539, 527), (527, 539, 528, 516), (528, 540, 541, 529), (529, 541, 542, 530), (530, 542, 543, 531), (531, 543, 544, 532), (532, 544, 545, 533), (533, 545, 546, 534), (534, 546, 547, 535), (535, 547, 548, 536), (536, 548, 549, 537), (537, 549, 550, 538), (538, 550, 551, 539), (539, 551, 540, 528), (540, 552, 553, 541), (541, 553, 554, 542), (542, 554, 555, 543), (543, 555, 556, 544), (544, 556, 557, 545), (545, 557, 558, 546), (546, 558, 559, 547), (547, 559, 560, 548), (548, 560, 561, 549), (549, 561, 562, 550), (550, 562, 563, 551), (551, 563, 552, 540), (552, 564, 565, 553), (553, 565, 566, 554), (554, 566, 567, 555), (555, 567, 568, 556), (556, 568, 569, 557), (557, 569, 570, 558), (558, 570, 571, 559), (559, 571, 572, 560), (560, 572, 573, 561), (561, 573, 574, 562), (562, 574, 575, 563), (563, 575, 564, 552), (564, 0, 1, 565), (565, 1, 2, 566), (566, 2, 3, 567), (567, 3, 4, 568), (568, 4, 5, 569), (569, 5, 6, 570), (570, 6, 7, 571), (571, 7, 8, 572), (572, 8, 9, 573), (573, 9, 10, 574), (574, 10, 11, 575), (575, 11, 0, 564)])
_uv = me_torus_001.uv_layers.new(name='UVMap')
_uv.uv.foreach_set('vector', [0.5, 0.5, 0.5208, 0.5, 0.5208, 0.5833, 0.5, 0.5833, 0.5, 0.5833, 0.5208, 0.5833, 0.5208, 0.6667, 0.5, 0.6667, 0.5, 0.6667, 0.5208, 0.6667, 0.5208, 0.75, 0.5, 0.75, 0.5, 0.75, 0.5208, 0.75, 0.5208, 0.8333, 0.5, 0.8333, 0.5, 0.8333, 0.5208, 0.8333, 0.5208, 0.9167, 0.5, 0.9167, 0.5, 0.9167, 0.5208, 0.9167, 0.5208, 1.0, 0.5, 1.0, 0.5, 2.22e-16, 0.5208, 2.22e-16, 0.5208, 0.08333, 0.5, 0.08333, 0.5, 0.08333, 0.5208, 0.08333, 0.5208, 0.1667, 0.5, 0.1667, 0.5, 0.1667, 0.5208, 0.1667, 0.5208, 0.25, 0.5, 0.25, 0.5, 0.25, 0.5208, 0.25, 0.5208, 0.3333, 0.5, 0.3333, 0.5, 0.3333, 0.5208, 0.3333, 0.5208, 0.4167, 0.5, 0.4167, 0.5, 0.4167, 0.5208, 0.4167, 0.5208, 0.5, 0.5, 0.5, 0.5208, 0.5, 0.5417, 0.5, 0.5417, 0.5833, 0.5208, 0.5833, 0.5208, 0.5833, 0.5417, 0.5833, 0.5417, 0.6667, 0.5208, 0.6667, 0.5208, 0.6667, 0.5417, 0.6667, 0.5417, 0.75, 0.5208, 0.75, 0.5208, 0.75, 0.5417, 0.75, 0.5417, 0.8333, 0.5208, 0.8333, 0.5208, 0.8333, 0.5417, 0.8333, 0.5417, 0.9167, 0.5208, 0.9167, 0.5208, 0.9167, 0.5417, 0.9167, 0.5417, 1.0, 0.5208, 1.0, 0.5208, 2.22e-16, 0.5417, 2.22e-16, 0.5417, 0.08333, 0.5208, 0.08333, 0.5208, 0.08333, 0.5417, 0.08333, 0.5417, 0.1667, 0.5208, 0.1667, 0.5208, 0.1667, 0.5417, 0.1667, 0.5417, 0.25, 0.5208, 0.25, 0.5208, 0.25, 0.5417, 0.25, 0.5417, 0.3333, 0.5208, 0.3333, 0.5208, 0.3333, 0.5417, 0.3333, 0.5417, 0.4167, 0.5208, 0.4167, 0.5208, 0.4167, 0.5417, 0.4167, 0.5417, 0.5, 0.5208, 0.5, 0.5417, 0.5, 0.5625, 0.5, 0.5625, 0.5833, 0.5417, 0.5833, 0.5417, 0.5833, 0.5625, 0.5833, 0.5625, 0.6667, 0.5417, 0.6667, 0.5417, 0.6667, 0.5625, 0.6667, 0.5625, 0.75, 0.5417, 0.75, 0.5417, 0.75, 0.5625, 0.75, 0.5625, 0.8333, 0.5417, 0.8333, 0.5417, 0.8333, 0.5625, 0.8333, 0.5625, 0.9167, 0.5417, 0.9167, 0.5417, 0.9167, 0.5625, 0.9167, 0.5625, 1.0, 0.5417, 1.0, 0.5417, 2.22e-16, 0.5625, 2.22e-16, 0.5625, 0.08333, 0.5417, 0.08333, 0.5417, 0.08333, 0.5625, 0.08333, 0.5625, 0.1667, 0.5417, 0.1667, 0.5417, 0.1667, 0.5625, 0.1667, 0.5625, 0.25, 0.5417, 0.25, 0.5417, 0.25, 0.5625, 0.25, 0.5625, 0.3333, 0.5417, 0.3333, 0.5417, 0.3333, 0.5625, 0.3333, 0.5625, 0.4167, 0.5417, 0.4167, 0.5417, 0.4167, 0.5625, 0.4167, 0.5625, 0.5, 0.5417, 0.5, 0.5625, 0.5, 0.5833, 0.5, 0.5833, 0.5833, 0.5625, 0.5833, 0.5625, 0.5833, 0.5833, 0.5833, 0.5833, 0.6667, 0.5625, 0.6667, 0.5625, 0.6667, 0.5833, 0.6667, 0.5833, 0.75, 0.5625, 0.75, 0.5625, 0.75, 0.5833, 0.75, 0.5833, 0.8333, 0.5625, 0.8333, 0.5625, 0.8333, 0.5833, 0.8333, 0.5833, 0.9167, 0.5625, 0.9167, 0.5625, 0.9167, 0.5833, 0.9167, 0.5833, 1.0, 0.5625, 1.0, 0.5625, 2.22e-16, 0.5833, 2.22e-16, 0.5833, 0.08333, 0.5625, 0.08333, 0.5625, 0.08333, 0.5833, 0.08333, 0.5833, 0.1667, 0.5625, 0.1667, 0.5625, 0.1667, 0.5833, 0.1667, 0.5833, 0.25, 0.5625, 0.25, 0.5625, 0.25, 0.5833, 0.25, 0.5833, 0.3333, 0.5625, 0.3333, 0.5625, 0.3333, 0.5833, 0.3333, 0.5833, 0.4167, 0.5625, 0.4167, 0.5625, 0.4167, 0.5833, 0.4167, 0.5833, 0.5, 0.5625, 0.5, 0.5833, 0.5, 0.6042, 0.5, 0.6042, 0.5833, 0.5833, 0.5833, 0.5833, 0.5833, 0.6042, 0.5833, 0.6042, 0.6667, 0.5833, 0.6667, 0.5833, 0.6667, 0.6042, 0.6667, 0.6042, 0.75, 0.5833, 0.75, 0.5833, 0.75, 0.6042, 0.75, 0.6042, 0.8333, 0.5833, 0.8333, 0.5833, 0.8333, 0.6042, 0.8333, 0.6042, 0.9167, 0.5833, 0.9167, 0.5833, 0.9167, 0.6042, 0.9167, 0.6042, 1.0, 0.5833, 1.0, 0.5833, 2.22e-16, 0.6042, 2.22e-16, 0.6042, 0.08333, 0.5833, 0.08333, 0.5833, 0.08333, 0.6042, 0.08333, 0.6042, 0.1667, 0.5833, 0.1667, 0.5833, 0.1667, 0.6042, 0.1667, 0.6042, 0.25, 0.5833, 0.25, 0.5833, 0.25, 0.6042, 0.25, 0.6042, 0.3333, 0.5833, 0.3333, 0.5833, 0.3333, 0.6042, 0.3333, 0.6042, 0.4167, 0.5833, 0.4167, 0.5833, 0.4167, 0.6042, 0.4167, 0.6042, 0.5, 0.5833, 0.5, 0.6042, 0.5, 0.625, 0.5, 0.625, 0.5833, 0.6042, 0.5833, 0.6042, 0.5833, 0.625, 0.5833, 0.625, 0.6667, 0.6042, 0.6667, 0.6042, 0.6667, 0.625, 0.6667, 0.625, 0.75, 0.6042, 0.75, 0.6042, 0.75, 0.625, 0.75, 0.625, 0.8333, 0.6042, 0.8333, 0.6042, 0.8333, 0.625, 0.8333, 0.625, 0.9167, 0.6042, 0.9167, 0.6042, 0.9167, 0.625, 0.9167, 0.625, 1.0, 0.6042, 1.0, 0.6042, 2.22e-16, 0.625, 2.22e-16, 0.625, 0.08333, 0.6042, 0.08333, 0.6042, 0.08333, 0.625, 0.08333, 0.625, 0.1667, 0.6042, 0.1667, 0.6042, 0.1667, 0.625, 0.1667, 0.625, 0.25, 0.6042, 0.25, 0.6042, 0.25, 0.625, 0.25, 0.625, 0.3333, 0.6042, 0.3333, 0.6042, 0.3333, 0.625, 0.3333, 0.625, 0.4167, 0.6042, 0.4167, 0.6042, 0.4167, 0.625, 0.4167, 0.625, 0.5, 0.6042, 0.5, 0.625, 0.5, 0.6458, 0.5, 0.6458, 0.5833, 0.625, 0.5833, 0.625, 0.5833, 0.6458, 0.5833, 0.6458, 0.6667, 0.625, 0.6667, 0.625, 0.6667, 0.6458, 0.6667, 0.6458, 0.75, 0.625, 0.75, 0.625, 0.75, 0.6458, 0.75, 0.6458, 0.8333, 0.625, 0.8333, 0.625, 0.8333, 0.6458, 0.8333, 0.6458, 0.9167, 0.625, 0.9167, 0.625, 0.9167, 0.6458, 0.9167, 0.6458, 1.0, 0.625, 1.0, 0.625, 2.22e-16, 0.6458, 2.22e-16, 0.6458, 0.08333, 0.625, 0.08333, 0.625, 0.08333, 0.6458, 0.08333, 0.6458, 0.1667, 0.625, 0.1667, 0.625, 0.1667, 0.6458, 0.1667, 0.6458, 0.25, 0.625, 0.25, 0.625, 0.25, 0.6458, 0.25, 0.6458, 0.3333, 0.625, 0.3333, 0.625, 0.3333, 0.6458, 0.3333, 0.6458, 0.4167, 0.625, 0.4167, 0.625, 0.4167, 0.6458, 0.4167, 0.6458, 0.5, 0.625, 0.5, 0.6458, 0.5, 0.6667, 0.5, 0.6667, 0.5833, 0.6458, 0.5833, 0.6458, 0.5833, 0.6667, 0.5833, 0.6667, 0.6667, 0.6458, 0.6667, 0.6458, 0.6667, 0.6667, 0.6667, 0.6667, 0.75, 0.6458, 0.75, 0.6458, 0.75, 0.6667, 0.75, 0.6667, 0.8333, 0.6458, 0.8333, 0.6458, 0.8333, 0.6667, 0.8333, 0.6667, 0.9167, 0.6458, 0.9167, 0.6458, 0.9167, 0.6667, 0.9167, 0.6667, 1.0, 0.6458, 1.0, 0.6458, 2.22e-16, 0.6667, 2.22e-16, 0.6667, 0.08333, 0.6458, 0.08333, 0.6458, 0.08333, 0.6667, 0.08333, 0.6667, 0.1667, 0.6458, 0.1667, 0.6458, 0.1667, 0.6667, 0.1667, 0.6667, 0.25, 0.6458, 0.25, 0.6458, 0.25, 0.6667, 0.25, 0.6667, 0.3333, 0.6458, 0.3333, 0.6458, 0.3333, 0.6667, 0.3333, 0.6667, 0.4167, 0.6458, 0.4167, 0.6458, 0.4167, 0.6667, 0.4167, 0.6667, 0.5, 0.6458, 0.5, 0.6667, 0.5, 0.6875, 0.5, 0.6875, 0.5833, 0.6667, 0.5833, 0.6667, 0.5833, 0.6875, 0.5833, 0.6875, 0.6667, 0.6667, 0.6667, 0.6667, 0.6667, 0.6875, 0.6667, 0.6875, 0.75, 0.6667, 0.75, 0.6667, 0.75, 0.6875, 0.75, 0.6875, 0.8333, 0.6667, 0.8333, 0.6667, 0.8333, 0.6875, 0.8333, 0.6875, 0.9167, 0.6667, 0.9167, 0.6667, 0.9167, 0.6875, 0.9167, 0.6875, 1.0, 0.6667, 1.0, 0.6667, 2.22e-16, 0.6875, 2.22e-16, 0.6875, 0.08333, 0.6667, 0.08333, 0.6667, 0.08333, 0.6875, 0.08333, 0.6875, 0.1667, 0.6667, 0.1667, 0.6667, 0.1667, 0.6875, 0.1667, 0.6875, 0.25, 0.6667, 0.25, 0.6667, 0.25, 0.6875, 0.25, 0.6875, 0.3333, 0.6667, 0.3333, 0.6667, 0.3333, 0.6875, 0.3333, 0.6875, 0.4167, 0.6667, 0.4167, 0.6667, 0.4167, 0.6875, 0.4167, 0.6875, 0.5, 0.6667, 0.5, 0.6875, 0.5, 0.7083, 0.5, 0.7083, 0.5833, 0.6875, 0.5833, 0.6875, 0.5833, 0.7083, 0.5833, 0.7083, 0.6667, 0.6875, 0.6667, 0.6875, 0.6667, 0.7083, 0.6667, 0.7083, 0.75, 0.6875, 0.75, 0.6875, 0.75, 0.7083, 0.75, 0.7083, 0.8333, 0.6875, 0.8333, 0.6875, 0.8333, 0.7083, 0.8333, 0.7083, 0.9167, 0.6875, 0.9167, 0.6875, 0.9167, 0.7083, 0.9167, 0.7083, 1.0, 0.6875, 1.0, 0.6875, 2.22e-16, 0.7083, 2.22e-16, 0.7083, 0.08333, 0.6875, 0.08333, 0.6875, 0.08333, 0.7083, 0.08333, 0.7083, 0.1667, 0.6875, 0.1667, 0.6875, 0.1667, 0.7083, 0.1667, 0.7083, 0.25, 0.6875, 0.25, 0.6875, 0.25, 0.7083, 0.25, 0.7083, 0.3333, 0.6875, 0.3333, 0.6875, 0.3333, 0.7083, 0.3333, 0.7083, 0.4167, 0.6875, 0.4167, 0.6875, 0.4167, 0.7083, 0.4167, 0.7083, 0.5, 0.6875, 0.5, 0.7083, 0.5, 0.7292, 0.5, 0.7292, 0.5833, 0.7083, 0.5833, 0.7083, 0.5833, 0.7292, 0.5833, 0.7292, 0.6667, 0.7083, 0.6667, 0.7083, 0.6667, 0.7292, 0.6667, 0.7292, 0.75, 0.7083, 0.75, 0.7083, 0.75, 0.7292, 0.75, 0.7292, 0.8333, 0.7083, 0.8333, 0.7083, 0.8333, 0.7292, 0.8333, 0.7292, 0.9167, 0.7083, 0.9167, 0.7083, 0.9167, 0.7292, 0.9167, 0.7292, 1.0, 0.7083, 1.0, 0.7083, 2.22e-16, 0.7292, 2.22e-16, 0.7292, 0.08333, 0.7083, 0.08333, 0.7083, 0.08333, 0.7292, 0.08333, 0.7292, 0.1667, 0.7083, 0.1667, 0.7083, 0.1667, 0.7292, 0.1667, 0.7292, 0.25, 0.7083, 0.25, 0.7083, 0.25, 0.7292, 0.25, 0.7292, 0.3333, 0.7083, 0.3333, 0.7083, 0.3333, 0.7292, 0.3333, 0.7292, 0.4167, 0.7083, 0.4167, 0.7083, 0.4167, 0.7292, 0.4167, 0.7292, 0.5, 0.7083, 0.5, 0.7292, 0.5, 0.75, 0.5, 0.75, 0.5833, 0.7292, 0.5833, 0.7292, 0.5833, 0.75, 0.5833, 0.75, 0.6667, 0.7292, 0.6667, 0.7292, 0.6667, 0.75, 0.6667, 0.75, 0.75, 0.7292, 0.75, 0.7292, 0.75, 0.75, 0.75, 0.75, 0.8333, 0.7292, 0.8333, 0.7292, 0.8333, 0.75, 0.8333, 0.75, 0.9167, 0.7292, 0.9167, 0.7292, 0.9167, 0.75, 0.9167, 0.75, 1.0, 0.7292, 1.0, 0.7292, 2.22e-16, 0.75, 2.22e-16, 0.75, 0.08333, 0.7292, 0.08333, 0.7292, 0.08333, 0.75, 0.08333, 0.75, 0.1667, 0.7292, 0.1667, 0.7292, 0.1667, 0.75, 0.1667, 0.75, 0.25, 0.7292, 0.25, 0.7292, 0.25, 0.75, 0.25, 0.75, 0.3333, 0.7292, 0.3333, 0.7292, 0.3333, 0.75, 0.3333, 0.75, 0.4167, 0.7292, 0.4167, 0.7292, 0.4167, 0.75, 0.4167, 0.75, 0.5, 0.7292, 0.5, 0.75, 0.5, 0.7708, 0.5, 0.7708, 0.5833, 0.75, 0.5833, 0.75, 0.5833, 0.7708, 0.5833, 0.7708, 0.6667, 0.75, 0.6667, 0.75, 0.6667, 0.7708, 0.6667, 0.7708, 0.75, 0.75, 0.75, 0.75, 0.75, 0.7708, 0.75, 0.7708, 0.8333, 0.75, 0.8333, 0.75, 0.8333, 0.7708, 0.8333, 0.7708, 0.9167, 0.75, 0.9167, 0.75, 0.9167, 0.7708, 0.9167, 0.7708, 1.0, 0.75, 1.0, 0.75, 2.22e-16, 0.7708, 2.22e-16, 0.7708, 0.08333, 0.75, 0.08333, 0.75, 0.08333, 0.7708, 0.08333, 0.7708, 0.1667, 0.75, 0.1667, 0.75, 0.1667, 0.7708, 0.1667, 0.7708, 0.25, 0.75, 0.25, 0.75, 0.25, 0.7708, 0.25, 0.7708, 0.3333, 0.75, 0.3333, 0.75, 0.3333, 0.7708, 0.3333, 0.7708, 0.4167, 0.75, 0.4167, 0.75, 0.4167, 0.7708, 0.4167, 0.7708, 0.5, 0.75, 0.5, 0.7708, 0.5, 0.7917, 0.5, 0.7917, 0.5833, 0.7708, 0.5833, 0.7708, 0.5833, 0.7917, 0.5833, 0.7917, 0.6667, 0.7708, 0.6667, 0.7708, 0.6667, 0.7917, 0.6667, 0.7917, 0.75, 0.7708, 0.75, 0.7708, 0.75, 0.7917, 0.75, 0.7917, 0.8333, 0.7708, 0.8333, 0.7708, 0.8333, 0.7917, 0.8333, 0.7917, 0.9167, 0.7708, 0.9167, 0.7708, 0.9167, 0.7917, 0.9167, 0.7917, 1.0, 0.7708, 1.0, 0.7708, 2.22e-16, 0.7917, 2.22e-16, 0.7917, 0.08333, 0.7708, 0.08333, 0.7708, 0.08333, 0.7917, 0.08333, 0.7917, 0.1667, 0.7708, 0.1667, 0.7708, 0.1667, 0.7917, 0.1667, 0.7917, 0.25, 0.7708, 0.25, 0.7708, 0.25, 0.7917, 0.25, 0.7917, 0.3333, 0.7708, 0.3333, 0.7708, 0.3333, 0.7917, 0.3333, 0.7917, 0.4167, 0.7708, 0.4167, 0.7708, 0.4167, 0.7917, 0.4167, 0.7917, 0.5, 0.7708, 0.5, 0.7917, 0.5, 0.8125, 0.5, 0.8125, 0.5833, 0.7917, 0.5833, 0.7917, 0.5833, 0.8125, 0.5833, 0.8125, 0.6667, 0.7917, 0.6667, 0.7917, 0.6667, 0.8125, 0.6667, 0.8125, 0.75, 0.7917, 0.75, 0.7917, 0.75, 0.8125, 0.75, 0.8125, 0.8333, 0.7917, 0.8333, 0.7917, 0.8333, 0.8125, 0.8333, 0.8125, 0.9167, 0.7917, 0.9167, 0.7917, 0.9167, 0.8125, 0.9167, 0.8125, 1.0, 0.7917, 1.0, 0.7917, 2.22e-16, 0.8125, 2.22e-16, 0.8125, 0.08333, 0.7917, 0.08333, 0.7917, 0.08333, 0.8125, 0.08333, 0.8125, 0.1667, 0.7917, 0.1667, 0.7917, 0.1667, 0.8125, 0.1667, 0.8125, 0.25, 0.7917, 0.25, 0.7917, 0.25, 0.8125, 0.25, 0.8125, 0.3333, 0.7917, 0.3333, 0.7917, 0.3333, 0.8125, 0.3333, 0.8125, 0.4167, 0.7917, 0.4167, 0.7917, 0.4167, 0.8125, 0.4167, 0.8125, 0.5, 0.7917, 0.5, 0.8125, 0.5, 0.8333, 0.5, 0.8333, 0.5833, 0.8125, 0.5833, 0.8125, 0.5833, 0.8333, 0.5833, 0.8333, 0.6667, 0.8125, 0.6667, 0.8125, 0.6667, 0.8333, 0.6667, 0.8333, 0.75, 0.8125, 0.75, 0.8125, 0.75, 0.8333, 0.75, 0.8333, 0.8333, 0.8125, 0.8333, 0.8125, 0.8333, 0.8333, 0.8333, 0.8333, 0.9167, 0.8125, 0.9167, 0.8125, 0.9167, 0.8333, 0.9167, 0.8333, 1.0, 0.8125, 1.0, 0.8125, 2.22e-16, 0.8333, 2.22e-16, 0.8333, 0.08333, 0.8125, 0.08333, 0.8125, 0.08333, 0.8333, 0.08333, 0.8333, 0.1667, 0.8125, 0.1667, 0.8125, 0.1667, 0.8333, 0.1667, 0.8333, 0.25, 0.8125, 0.25, 0.8125, 0.25, 0.8333, 0.25, 0.8333, 0.3333, 0.8125, 0.3333, 0.8125, 0.3333, 0.8333, 0.3333, 0.8333, 0.4167, 0.8125, 0.4167, 0.8125, 0.4167, 0.8333, 0.4167, 0.8333, 0.5, 0.8125, 0.5, 0.8333, 0.5, 0.8542, 0.5, 0.8542, 0.5833, 0.8333, 0.5833, 0.8333, 0.5833, 0.8542, 0.5833, 0.8542, 0.6667, 0.8333, 0.6667, 0.8333, 0.6667, 0.8542, 0.6667, 0.8542, 0.75, 0.8333, 0.75, 0.8333, 0.75, 0.8542, 0.75, 0.8542, 0.8333, 0.8333, 0.8333, 0.8333, 0.8333, 0.8542, 0.8333, 0.8542, 0.9167, 0.8333, 0.9167, 0.8333, 0.9167, 0.8542, 0.9167, 0.8542, 1.0, 0.8333, 1.0, 0.8333, 2.22e-16, 0.8542, 2.22e-16, 0.8542, 0.08333, 0.8333, 0.08333, 0.8333, 0.08333, 0.8542, 0.08333, 0.8542, 0.1667, 0.8333, 0.1667, 0.8333, 0.1667, 0.8542, 0.1667, 0.8542, 0.25, 0.8333, 0.25, 0.8333, 0.25, 0.8542, 0.25, 0.8542, 0.3333, 0.8333, 0.3333, 0.8333, 0.3333, 0.8542, 0.3333, 0.8542, 0.4167, 0.8333, 0.4167, 0.8333, 0.4167, 0.8542, 0.4167, 0.8542, 0.5, 0.8333, 0.5, 0.8542, 0.5, 0.875, 0.5, 0.875, 0.5833, 0.8542, 0.5833, 0.8542, 0.5833, 0.875, 0.5833, 0.875, 0.6667, 0.8542, 0.6667, 0.8542, 0.6667, 0.875, 0.6667, 0.875, 0.75, 0.8542, 0.75, 0.8542, 0.75, 0.875, 0.75, 0.875, 0.8333, 0.8542, 0.8333, 0.8542, 0.8333, 0.875, 0.8333, 0.875, 0.9167, 0.8542, 0.9167, 0.8542, 0.9167, 0.875, 0.9167, 0.875, 1.0, 0.8542, 1.0, 0.8542, 2.22e-16, 0.875, 2.22e-16, 0.875, 0.08333, 0.8542, 0.08333, 0.8542, 0.08333, 0.875, 0.08333, 0.875, 0.1667, 0.8542, 0.1667, 0.8542, 0.1667, 0.875, 0.1667, 0.875, 0.25, 0.8542, 0.25, 0.8542, 0.25, 0.875, 0.25, 0.875, 0.3333, 0.8542, 0.3333, 0.8542, 0.3333, 0.875, 0.3333, 0.875, 0.4167, 0.8542, 0.4167, 0.8542, 0.4167, 0.875, 0.4167, 0.875, 0.5, 0.8542, 0.5, 0.875, 0.5, 0.8958, 0.5, 0.8958, 0.5833, 0.875, 0.5833, 0.875, 0.5833, 0.8958, 0.5833, 0.8958, 0.6667, 0.875, 0.6667, 0.875, 0.6667, 0.8958, 0.6667, 0.8958, 0.75, 0.875, 0.75, 0.875, 0.75, 0.8958, 0.75, 0.8958, 0.8333, 0.875, 0.8333, 0.875, 0.8333, 0.8958, 0.8333, 0.8958, 0.9167, 0.875, 0.9167, 0.875, 0.9167, 0.8958, 0.9167, 0.8958, 1.0, 0.875, 1.0, 0.875, 2.22e-16, 0.8958, 2.22e-16, 0.8958, 0.08333, 0.875, 0.08333, 0.875, 0.08333, 0.8958, 0.08333, 0.8958, 0.1667, 0.875, 0.1667, 0.875, 0.1667, 0.8958, 0.1667, 0.8958, 0.25, 0.875, 0.25, 0.875, 0.25, 0.8958, 0.25, 0.8958, 0.3333, 0.875, 0.3333, 0.875, 0.3333, 0.8958, 0.3333, 0.8958, 0.4167, 0.875, 0.4167, 0.875, 0.4167, 0.8958, 0.4167, 0.8958, 0.5, 0.875, 0.5, 0.8958, 0.5, 0.9167, 0.5, 0.9167, 0.5833, 0.8958, 0.5833, 0.8958, 0.5833, 0.9167, 0.5833, 0.9167, 0.6667, 0.8958, 0.6667, 0.8958, 0.6667, 0.9167, 0.6667, 0.9167, 0.75, 0.8958, 0.75, 0.8958, 0.75, 0.9167, 0.75, 0.9167, 0.8333, 0.8958, 0.8333, 0.8958, 0.8333, 0.9167, 0.8333, 0.9167, 0.9167, 0.8958, 0.9167, 0.8958, 0.9167, 0.9167, 0.9167, 0.9167, 1.0, 0.8958, 1.0, 0.8958, 2.22e-16, 0.9167, 2.22e-16, 0.9167, 0.08333, 0.8958, 0.08333, 0.8958, 0.08333, 0.9167, 0.08333, 0.9167, 0.1667, 0.8958, 0.1667, 0.8958, 0.1667, 0.9167, 0.1667, 0.9167, 0.25, 0.8958, 0.25, 0.8958, 0.25, 0.9167, 0.25, 0.9167, 0.3333, 0.8958, 0.3333, 0.8958, 0.3333, 0.9167, 0.3333, 0.9167, 0.4167, 0.8958, 0.4167, 0.8958, 0.4167, 0.9167, 0.4167, 0.9167, 0.5, 0.8958, 0.5, 0.9167, 0.5, 0.9375, 0.5, 0.9375, 0.5833, 0.9167, 0.5833, 0.9167, 0.5833, 0.9375, 0.5833, 0.9375, 0.6667, 0.9167, 0.6667, 0.9167, 0.6667, 0.9375, 0.6667, 0.9375, 0.75, 0.9167, 0.75, 0.9167, 0.75, 0.9375, 0.75, 0.9375, 0.8333, 0.9167, 0.8333, 0.9167, 0.8333, 0.9375, 0.8333, 0.9375, 0.9167, 0.9167, 0.9167, 0.9167, 0.9167, 0.9375, 0.9167, 0.9375, 1.0, 0.9167, 1.0, 0.9167, 2.22e-16, 0.9375, 2.22e-16, 0.9375, 0.08333, 0.9167, 0.08333, 0.9167, 0.08333, 0.9375, 0.08333, 0.9375, 0.1667, 0.9167, 0.1667, 0.9167, 0.1667, 0.9375, 0.1667, 0.9375, 0.25, 0.9167, 0.25, 0.9167, 0.25, 0.9375, 0.25, 0.9375, 0.3333, 0.9167, 0.3333, 0.9167, 0.3333, 0.9375, 0.3333, 0.9375, 0.4167, 0.9167, 0.4167, 0.9167, 0.4167, 0.9375, 0.4167, 0.9375, 0.5, 0.9167, 0.5, 0.9375, 0.5, 0.9583, 0.5, 0.9583, 0.5833, 0.9375, 0.5833, 0.9375, 0.5833, 0.9583, 0.5833, 0.9583, 0.6667, 0.9375, 0.6667, 0.9375, 0.6667, 0.9583, 0.6667, 0.9583, 0.75, 0.9375, 0.75, 0.9375, 0.75, 0.9583, 0.75, 0.9583, 0.8333, 0.9375, 0.8333, 0.9375, 0.8333, 0.9583, 0.8333, 0.9583, 0.9167, 0.9375, 0.9167, 0.9375, 0.9167, 0.9583, 0.9167, 0.9583, 1.0, 0.9375, 1.0, 0.9375, 2.22e-16, 0.9583, 2.22e-16, 0.9583, 0.08333, 0.9375, 0.08333, 0.9375, 0.08333, 0.9583, 0.08333, 0.9583, 0.1667, 0.9375, 0.1667, 0.9375, 0.1667, 0.9583, 0.1667, 0.9583, 0.25, 0.9375, 0.25, 0.9375, 0.25, 0.9583, 0.25, 0.9583, 0.3333, 0.9375, 0.3333, 0.9375, 0.3333, 0.9583, 0.3333, 0.9583, 0.4167, 0.9375, 0.4167, 0.9375, 0.4167, 0.9583, 0.4167, 0.9583, 0.5, 0.9375, 0.5, 0.9583, 0.5, 0.9792, 0.5, 0.9792, 0.5833, 0.9583, 0.5833, 0.9583, 0.5833, 0.9792, 0.5833, 0.9792, 0.6667, 0.9583, 0.6667, 0.9583, 0.6667, 0.9792, 0.6667, 0.9792, 0.75, 0.9583, 0.75, 0.9583, 0.75, 0.9792, 0.75, 0.9792, 0.8333, 0.9583, 0.8333, 0.9583, 0.8333, 0.9792, 0.8333, 0.9792, 0.9167, 0.9583, 0.9167, 0.9583, 0.9167, 0.9792, 0.9167, 0.9792, 1.0, 0.9583, 1.0, 0.9583, 2.22e-16, 0.9792, 2.22e-16, 0.9792, 0.08333, 0.9583, 0.08333, 0.9583, 0.08333, 0.9792, 0.08333, 0.9792, 0.1667, 0.9583, 0.1667, 0.9583, 0.1667, 0.9792, 0.1667, 0.9792, 0.25, 0.9583, 0.25, 0.9583, 0.25, 0.9792, 0.25, 0.9792, 0.3333, 0.9583, 0.3333, 0.9583, 0.3333, 0.9792, 0.3333, 0.9792, 0.4167, 0.9583, 0.4167, 0.9583, 0.4167, 0.9792, 0.4167, 0.9792, 0.5, 0.9583, 0.5, 0.9792, 0.5, 1.0, 0.5, 1.0, 0.5833, 0.9792, 0.5833, 0.9792, 0.5833, 1.0, 0.5833, 1.0, 0.6667, 0.9792, 0.6667, 0.9792, 0.6667, 1.0, 0.6667, 1.0, 0.75, 0.9792, 0.75, 0.9792, 0.75, 1.0, 0.75, 1.0, 0.8333, 0.9792, 0.8333, 0.9792, 0.8333, 1.0, 0.8333, 1.0, 0.9167, 0.9792, 0.9167, 0.9792, 0.9167, 1.0, 0.9167, 1.0, 1.0, 0.9792, 1.0, 0.9792, 2.22e-16, 1.0, 2.22e-16, 1.0, 0.08333, 0.9792, 0.08333, 0.9792, 0.08333, 1.0, 0.08333, 1.0, 0.1667, 0.9792, 0.1667, 0.9792, 0.1667, 1.0, 0.1667, 1.0, 0.25, 0.9792, 0.25, 0.9792, 0.25, 1.0, 0.25, 1.0, 0.3333, 0.9792, 0.3333, 0.9792, 0.3333, 1.0, 0.3333, 1.0, 0.4167, 0.9792, 0.4167, 0.9792, 0.4167, 1.0, 0.4167, 1.0, 0.5, 0.9792, 0.5, 8.882e-16, 0.5, 0.02083, 0.5, 0.02083, 0.5833, 8.882e-16, 0.5833, 8.882e-16, 0.5833, 0.02083, 0.5833, 0.02083, 0.6667, 8.882e-16, 0.6667, 8.882e-16, 0.6667, 0.02083, 0.6667, 0.02083, 0.75, 8.882e-16, 0.75, 8.882e-16, 0.75, 0.02083, 0.75, 0.02083, 0.8333, 8.882e-16, 0.8333, 8.882e-16, 0.8333, 0.02083, 0.8333, 0.02083, 0.9167, 8.882e-16, 0.9167, 8.882e-16, 0.9167, 0.02083, 0.9167, 0.02083, 1.0, 8.882e-16, 1.0, 8.882e-16, 2.22e-16, 0.02083, 2.22e-16, 0.02083, 0.08333, 8.882e-16, 0.08333, 8.882e-16, 0.08333, 0.02083, 0.08333, 0.02083, 0.1667, 8.882e-16, 0.1667, 8.882e-16, 0.1667, 0.02083, 0.1667, 0.02083, 0.25, 8.882e-16, 0.25, 8.882e-16, 0.25, 0.02083, 0.25, 0.02083, 0.3333, 8.882e-16, 0.3333, 8.882e-16, 0.3333, 0.02083, 0.3333, 0.02083, 0.4167, 8.882e-16, 0.4167, 8.882e-16, 0.4167, 0.02083, 0.4167, 0.02083, 0.5, 8.882e-16, 0.5, 0.02083, 0.5, 0.04167, 0.5, 0.04167, 0.5833, 0.02083, 0.5833, 0.02083, 0.5833, 0.04167, 0.5833, 0.04167, 0.6667, 0.02083, 0.6667, 0.02083, 0.6667, 0.04167, 0.6667, 0.04167, 0.75, 0.02083, 0.75, 0.02083, 0.75, 0.04167, 0.75, 0.04167, 0.8333, 0.02083, 0.8333, 0.02083, 0.8333, 0.04167, 0.8333, 0.04167, 0.9167, 0.02083, 0.9167, 0.02083, 0.9167, 0.04167, 0.9167, 0.04167, 1.0, 0.02083, 1.0, 0.02083, 2.22e-16, 0.04167, 2.22e-16, 0.04167, 0.08333, 0.02083, 0.08333, 0.02083, 0.08333, 0.04167, 0.08333, 0.04167, 0.1667, 0.02083, 0.1667, 0.02083, 0.1667, 0.04167, 0.1667, 0.04167, 0.25, 0.02083, 0.25, 0.02083, 0.25, 0.04167, 0.25, 0.04167, 0.3333, 0.02083, 0.3333, 0.02083, 0.3333, 0.04167, 0.3333, 0.04167, 0.4167, 0.02083, 0.4167, 0.02083, 0.4167, 0.04167, 0.4167, 0.04167, 0.5, 0.02083, 0.5, 0.04167, 0.5, 0.0625, 0.5, 0.0625, 0.5833, 0.04167, 0.5833, 0.04167, 0.5833, 0.0625, 0.5833, 0.0625, 0.6667, 0.04167, 0.6667, 0.04167, 0.6667, 0.0625, 0.6667, 0.0625, 0.75, 0.04167, 0.75, 0.04167, 0.75, 0.0625, 0.75, 0.0625, 0.8333, 0.04167, 0.8333, 0.04167, 0.8333, 0.0625, 0.8333, 0.0625, 0.9167, 0.04167, 0.9167, 0.04167, 0.9167, 0.0625, 0.9167, 0.0625, 1.0, 0.04167, 1.0, 0.04167, 2.22e-16, 0.0625, 2.22e-16, 0.0625, 0.08333, 0.04167, 0.08333, 0.04167, 0.08333, 0.0625, 0.08333, 0.0625, 0.1667, 0.04167, 0.1667, 0.04167, 0.1667, 0.0625, 0.1667, 0.0625, 0.25, 0.04167, 0.25, 0.04167, 0.25, 0.0625, 0.25, 0.0625, 0.3333, 0.04167, 0.3333, 0.04167, 0.3333, 0.0625, 0.3333, 0.0625, 0.4167, 0.04167, 0.4167, 0.04167, 0.4167, 0.0625, 0.4167, 0.0625, 0.5, 0.04167, 0.5, 0.0625, 0.5, 0.08333, 0.5, 0.08333, 0.5833, 0.0625, 0.5833, 0.0625, 0.5833, 0.08333, 0.5833, 0.08333, 0.6667, 0.0625, 0.6667, 0.0625, 0.6667, 0.08333, 0.6667, 0.08333, 0.75, 0.0625, 0.75, 0.0625, 0.75, 0.08333, 0.75, 0.08333, 0.8333, 0.0625, 0.8333, 0.0625, 0.8333, 0.08333, 0.8333, 0.08333, 0.9167, 0.0625, 0.9167, 0.0625, 0.9167, 0.08333, 0.9167, 0.08333, 1.0, 0.0625, 1.0, 0.0625, 2.22e-16, 0.08333, 2.22e-16, 0.08333, 0.08333, 0.0625, 0.08333, 0.0625, 0.08333, 0.08333, 0.08333, 0.08333, 0.1667, 0.0625, 0.1667, 0.0625, 0.1667, 0.08333, 0.1667, 0.08333, 0.25, 0.0625, 0.25, 0.0625, 0.25, 0.08333, 0.25, 0.08333, 0.3333, 0.0625, 0.3333, 0.0625, 0.3333, 0.08333, 0.3333, 0.08333, 0.4167, 0.0625, 0.4167, 0.0625, 0.4167, 0.08333, 0.4167, 0.08333, 0.5, 0.0625, 0.5, 0.08333, 0.5, 0.1042, 0.5, 0.1042, 0.5833, 0.08333, 0.5833, 0.08333, 0.5833, 0.1042, 0.5833, 0.1042, 0.6667, 0.08333, 0.6667, 0.08333, 0.6667, 0.1042, 0.6667, 0.1042, 0.75, 0.08333, 0.75, 0.08333, 0.75, 0.1042, 0.75, 0.1042, 0.8333, 0.08333, 0.8333, 0.08333, 0.8333, 0.1042, 0.8333, 0.1042, 0.9167, 0.08333, 0.9167, 0.08333, 0.9167, 0.1042, 0.9167, 0.1042, 1.0, 0.08333, 1.0, 0.08333, 2.22e-16, 0.1042, 2.22e-16, 0.1042, 0.08333, 0.08333, 0.08333, 0.08333, 0.08333, 0.1042, 0.08333, 0.1042, 0.1667, 0.08333, 0.1667, 0.08333, 0.1667, 0.1042, 0.1667, 0.1042, 0.25, 0.08333, 0.25, 0.08333, 0.25, 0.1042, 0.25, 0.1042, 0.3333, 0.08333, 0.3333, 0.08333, 0.3333, 0.1042, 0.3333, 0.1042, 0.4167, 0.08333, 0.4167, 0.08333, 0.4167, 0.1042, 0.4167, 0.1042, 0.5, 0.08333, 0.5, 0.1042, 0.5, 0.125, 0.5, 0.125, 0.5833, 0.1042, 0.5833, 0.1042, 0.5833, 0.125, 0.5833, 0.125, 0.6667, 0.1042, 0.6667, 0.1042, 0.6667, 0.125, 0.6667, 0.125, 0.75, 0.1042, 0.75, 0.1042, 0.75, 0.125, 0.75, 0.125, 0.8333, 0.1042, 0.8333, 0.1042, 0.8333, 0.125, 0.8333, 0.125, 0.9167, 0.1042, 0.9167, 0.1042, 0.9167, 0.125, 0.9167, 0.125, 1.0, 0.1042, 1.0, 0.1042, 2.22e-16, 0.125, 2.22e-16, 0.125, 0.08333, 0.1042, 0.08333, 0.1042, 0.08333, 0.125, 0.08333, 0.125, 0.1667, 0.1042, 0.1667, 0.1042, 0.1667, 0.125, 0.1667, 0.125, 0.25, 0.1042, 0.25, 0.1042, 0.25, 0.125, 0.25, 0.125, 0.3333, 0.1042, 0.3333, 0.1042, 0.3333, 0.125, 0.3333, 0.125, 0.4167, 0.1042, 0.4167, 0.1042, 0.4167, 0.125, 0.4167, 0.125, 0.5, 0.1042, 0.5, 0.125, 0.5, 0.1458, 0.5, 0.1458, 0.5833, 0.125, 0.5833, 0.125, 0.5833, 0.1458, 0.5833, 0.1458, 0.6667, 0.125, 0.6667, 0.125, 0.6667, 0.1458, 0.6667, 0.1458, 0.75, 0.125, 0.75, 0.125, 0.75, 0.1458, 0.75, 0.1458, 0.8333, 0.125, 0.8333, 0.125, 0.8333, 0.1458, 0.8333, 0.1458, 0.9167, 0.125, 0.9167, 0.125, 0.9167, 0.1458, 0.9167, 0.1458, 1.0, 0.125, 1.0, 0.125, 2.22e-16, 0.1458, 2.22e-16, 0.1458, 0.08333, 0.125, 0.08333, 0.125, 0.08333, 0.1458, 0.08333, 0.1458, 0.1667, 0.125, 0.1667, 0.125, 0.1667, 0.1458, 0.1667, 0.1458, 0.25, 0.125, 0.25, 0.125, 0.25, 0.1458, 0.25, 0.1458, 0.3333, 0.125, 0.3333, 0.125, 0.3333, 0.1458, 0.3333, 0.1458, 0.4167, 0.125, 0.4167, 0.125, 0.4167, 0.1458, 0.4167, 0.1458, 0.5, 0.125, 0.5, 0.1458, 0.5, 0.1667, 0.5, 0.1667, 0.5833, 0.1458, 0.5833, 0.1458, 0.5833, 0.1667, 0.5833, 0.1667, 0.6667, 0.1458, 0.6667, 0.1458, 0.6667, 0.1667, 0.6667, 0.1667, 0.75, 0.1458, 0.75, 0.1458, 0.75, 0.1667, 0.75, 0.1667, 0.8333, 0.1458, 0.8333, 0.1458, 0.8333, 0.1667, 0.8333, 0.1667, 0.9167, 0.1458, 0.9167, 0.1458, 0.9167, 0.1667, 0.9167, 0.1667, 1.0, 0.1458, 1.0, 0.1458, 2.22e-16, 0.1667, 2.22e-16, 0.1667, 0.08333, 0.1458, 0.08333, 0.1458, 0.08333, 0.1667, 0.08333, 0.1667, 0.1667, 0.1458, 0.1667, 0.1458, 0.1667, 0.1667, 0.1667, 0.1667, 0.25, 0.1458, 0.25, 0.1458, 0.25, 0.1667, 0.25, 0.1667, 0.3333, 0.1458, 0.3333, 0.1458, 0.3333, 0.1667, 0.3333, 0.1667, 0.4167, 0.1458, 0.4167, 0.1458, 0.4167, 0.1667, 0.4167, 0.1667, 0.5, 0.1458, 0.5, 0.1667, 0.5, 0.1875, 0.5, 0.1875, 0.5833, 0.1667, 0.5833, 0.1667, 0.5833, 0.1875, 0.5833, 0.1875, 0.6667, 0.1667, 0.6667, 0.1667, 0.6667, 0.1875, 0.6667, 0.1875, 0.75, 0.1667, 0.75, 0.1667, 0.75, 0.1875, 0.75, 0.1875, 0.8333, 0.1667, 0.8333, 0.1667, 0.8333, 0.1875, 0.8333, 0.1875, 0.9167, 0.1667, 0.9167, 0.1667, 0.9167, 0.1875, 0.9167, 0.1875, 1.0, 0.1667, 1.0, 0.1667, 2.22e-16, 0.1875, 2.22e-16, 0.1875, 0.08333, 0.1667, 0.08333, 0.1667, 0.08333, 0.1875, 0.08333, 0.1875, 0.1667, 0.1667, 0.1667, 0.1667, 0.1667, 0.1875, 0.1667, 0.1875, 0.25, 0.1667, 0.25, 0.1667, 0.25, 0.1875, 0.25, 0.1875, 0.3333, 0.1667, 0.3333, 0.1667, 0.3333, 0.1875, 0.3333, 0.1875, 0.4167, 0.1667, 0.4167, 0.1667, 0.4167, 0.1875, 0.4167, 0.1875, 0.5, 0.1667, 0.5, 0.1875, 0.5, 0.2083, 0.5, 0.2083, 0.5833, 0.1875, 0.5833, 0.1875, 0.5833, 0.2083, 0.5833, 0.2083, 0.6667, 0.1875, 0.6667, 0.1875, 0.6667, 0.2083, 0.6667, 0.2083, 0.75, 0.1875, 0.75, 0.1875, 0.75, 0.2083, 0.75, 0.2083, 0.8333, 0.1875, 0.8333, 0.1875, 0.8333, 0.2083, 0.8333, 0.2083, 0.9167, 0.1875, 0.9167, 0.1875, 0.9167, 0.2083, 0.9167, 0.2083, 1.0, 0.1875, 1.0, 0.1875, 2.22e-16, 0.2083, 2.22e-16, 0.2083, 0.08333, 0.1875, 0.08333, 0.1875, 0.08333, 0.2083, 0.08333, 0.2083, 0.1667, 0.1875, 0.1667, 0.1875, 0.1667, 0.2083, 0.1667, 0.2083, 0.25, 0.1875, 0.25, 0.1875, 0.25, 0.2083, 0.25, 0.2083, 0.3333, 0.1875, 0.3333, 0.1875, 0.3333, 0.2083, 0.3333, 0.2083, 0.4167, 0.1875, 0.4167, 0.1875, 0.4167, 0.2083, 0.4167, 0.2083, 0.5, 0.1875, 0.5, 0.2083, 0.5, 0.2292, 0.5, 0.2292, 0.5833, 0.2083, 0.5833, 0.2083, 0.5833, 0.2292, 0.5833, 0.2292, 0.6667, 0.2083, 0.6667, 0.2083, 0.6667, 0.2292, 0.6667, 0.2292, 0.75, 0.2083, 0.75, 0.2083, 0.75, 0.2292, 0.75, 0.2292, 0.8333, 0.2083, 0.8333, 0.2083, 0.8333, 0.2292, 0.8333, 0.2292, 0.9167, 0.2083, 0.9167, 0.2083, 0.9167, 0.2292, 0.9167, 0.2292, 1.0, 0.2083, 1.0, 0.2083, 2.22e-16, 0.2292, 2.22e-16, 0.2292, 0.08333, 0.2083, 0.08333, 0.2083, 0.08333, 0.2292, 0.08333, 0.2292, 0.1667, 0.2083, 0.1667, 0.2083, 0.1667, 0.2292, 0.1667, 0.2292, 0.25, 0.2083, 0.25, 0.2083, 0.25, 0.2292, 0.25, 0.2292, 0.3333, 0.2083, 0.3333, 0.2083, 0.3333, 0.2292, 0.3333, 0.2292, 0.4167, 0.2083, 0.4167, 0.2083, 0.4167, 0.2292, 0.4167, 0.2292, 0.5, 0.2083, 0.5, 0.2292, 0.5, 0.25, 0.5, 0.25, 0.5833, 0.2292, 0.5833, 0.2292, 0.5833, 0.25, 0.5833, 0.25, 0.6667, 0.2292, 0.6667, 0.2292, 0.6667, 0.25, 0.6667, 0.25, 0.75, 0.2292, 0.75, 0.2292, 0.75, 0.25, 0.75, 0.25, 0.8333, 0.2292, 0.8333, 0.2292, 0.8333, 0.25, 0.8333, 0.25, 0.9167, 0.2292, 0.9167, 0.2292, 0.9167, 0.25, 0.9167, 0.25, 1.0, 0.2292, 1.0, 0.2292, 2.22e-16, 0.25, 2.22e-16, 0.25, 0.08333, 0.2292, 0.08333, 0.2292, 0.08333, 0.25, 0.08333, 0.25, 0.1667, 0.2292, 0.1667, 0.2292, 0.1667, 0.25, 0.1667, 0.25, 0.25, 0.2292, 0.25, 0.2292, 0.25, 0.25, 0.25, 0.25, 0.3333, 0.2292, 0.3333, 0.2292, 0.3333, 0.25, 0.3333, 0.25, 0.4167, 0.2292, 0.4167, 0.2292, 0.4167, 0.25, 0.4167, 0.25, 0.5, 0.2292, 0.5, 0.25, 0.5, 0.2708, 0.5, 0.2708, 0.5833, 0.25, 0.5833, 0.25, 0.5833, 0.2708, 0.5833, 0.2708, 0.6667, 0.25, 0.6667, 0.25, 0.6667, 0.2708, 0.6667, 0.2708, 0.75, 0.25, 0.75, 0.25, 0.75, 0.2708, 0.75, 0.2708, 0.8333, 0.25, 0.8333, 0.25, 0.8333, 0.2708, 0.8333, 0.2708, 0.9167, 0.25, 0.9167, 0.25, 0.9167, 0.2708, 0.9167, 0.2708, 1.0, 0.25, 1.0, 0.25, 2.22e-16, 0.2708, 2.22e-16, 0.2708, 0.08333, 0.25, 0.08333, 0.25, 0.08333, 0.2708, 0.08333, 0.2708, 0.1667, 0.25, 0.1667, 0.25, 0.1667, 0.2708, 0.1667, 0.2708, 0.25, 0.25, 0.25, 0.25, 0.25, 0.2708, 0.25, 0.2708, 0.3333, 0.25, 0.3333, 0.25, 0.3333, 0.2708, 0.3333, 0.2708, 0.4167, 0.25, 0.4167, 0.25, 0.4167, 0.2708, 0.4167, 0.2708, 0.5, 0.25, 0.5, 0.2708, 0.5, 0.2917, 0.5, 0.2917, 0.5833, 0.2708, 0.5833, 0.2708, 0.5833, 0.2917, 0.5833, 0.2917, 0.6667, 0.2708, 0.6667, 0.2708, 0.6667, 0.2917, 0.6667, 0.2917, 0.75, 0.2708, 0.75, 0.2708, 0.75, 0.2917, 0.75, 0.2917, 0.8333, 0.2708, 0.8333, 0.2708, 0.8333, 0.2917, 0.8333, 0.2917, 0.9167, 0.2708, 0.9167, 0.2708, 0.9167, 0.2917, 0.9167, 0.2917, 1.0, 0.2708, 1.0, 0.2708, 2.22e-16, 0.2917, 2.22e-16, 0.2917, 0.08333, 0.2708, 0.08333, 0.2708, 0.08333, 0.2917, 0.08333, 0.2917, 0.1667, 0.2708, 0.1667, 0.2708, 0.1667, 0.2917, 0.1667, 0.2917, 0.25, 0.2708, 0.25, 0.2708, 0.25, 0.2917, 0.25, 0.2917, 0.3333, 0.2708, 0.3333, 0.2708, 0.3333, 0.2917, 0.3333, 0.2917, 0.4167, 0.2708, 0.4167, 0.2708, 0.4167, 0.2917, 0.4167, 0.2917, 0.5, 0.2708, 0.5, 0.2917, 0.5, 0.3125, 0.5, 0.3125, 0.5833, 0.2917, 0.5833, 0.2917, 0.5833, 0.3125, 0.5833, 0.3125, 0.6667, 0.2917, 0.6667, 0.2917, 0.6667, 0.3125, 0.6667, 0.3125, 0.75, 0.2917, 0.75, 0.2917, 0.75, 0.3125, 0.75, 0.3125, 0.8333, 0.2917, 0.8333, 0.2917, 0.8333, 0.3125, 0.8333, 0.3125, 0.9167, 0.2917, 0.9167, 0.2917, 0.9167, 0.3125, 0.9167, 0.3125, 1.0, 0.2917, 1.0, 0.2917, 2.22e-16, 0.3125, 2.22e-16, 0.3125, 0.08333, 0.2917, 0.08333, 0.2917, 0.08333, 0.3125, 0.08333, 0.3125, 0.1667, 0.2917, 0.1667, 0.2917, 0.1667, 0.3125, 0.1667, 0.3125, 0.25, 0.2917, 0.25, 0.2917, 0.25, 0.3125, 0.25, 0.3125, 0.3333, 0.2917, 0.3333, 0.2917, 0.3333, 0.3125, 0.3333, 0.3125, 0.4167, 0.2917, 0.4167, 0.2917, 0.4167, 0.3125, 0.4167, 0.3125, 0.5, 0.2917, 0.5, 0.3125, 0.5, 0.3333, 0.5, 0.3333, 0.5833, 0.3125, 0.5833, 0.3125, 0.5833, 0.3333, 0.5833, 0.3333, 0.6667, 0.3125, 0.6667, 0.3125, 0.6667, 0.3333, 0.6667, 0.3333, 0.75, 0.3125, 0.75, 0.3125, 0.75, 0.3333, 0.75, 0.3333, 0.8333, 0.3125, 0.8333, 0.3125, 0.8333, 0.3333, 0.8333, 0.3333, 0.9167, 0.3125, 0.9167, 0.3125, 0.9167, 0.3333, 0.9167, 0.3333, 1.0, 0.3125, 1.0, 0.3125, 2.22e-16, 0.3333, 2.22e-16, 0.3333, 0.08333, 0.3125, 0.08333, 0.3125, 0.08333, 0.3333, 0.08333, 0.3333, 0.1667, 0.3125, 0.1667, 0.3125, 0.1667, 0.3333, 0.1667, 0.3333, 0.25, 0.3125, 0.25, 0.3125, 0.25, 0.3333, 0.25, 0.3333, 0.3333, 0.3125, 0.3333, 0.3125, 0.3333, 0.3333, 0.3333, 0.3333, 0.4167, 0.3125, 0.4167, 0.3125, 0.4167, 0.3333, 0.4167, 0.3333, 0.5, 0.3125, 0.5, 0.3333, 0.5, 0.3542, 0.5, 0.3542, 0.5833, 0.3333, 0.5833, 0.3333, 0.5833, 0.3542, 0.5833, 0.3542, 0.6667, 0.3333, 0.6667, 0.3333, 0.6667, 0.3542, 0.6667, 0.3542, 0.75, 0.3333, 0.75, 0.3333, 0.75, 0.3542, 0.75, 0.3542, 0.8333, 0.3333, 0.8333, 0.3333, 0.8333, 0.3542, 0.8333, 0.3542, 0.9167, 0.3333, 0.9167, 0.3333, 0.9167, 0.3542, 0.9167, 0.3542, 1.0, 0.3333, 1.0, 0.3333, 2.22e-16, 0.3542, 2.22e-16, 0.3542, 0.08333, 0.3333, 0.08333, 0.3333, 0.08333, 0.3542, 0.08333, 0.3542, 0.1667, 0.3333, 0.1667, 0.3333, 0.1667, 0.3542, 0.1667, 0.3542, 0.25, 0.3333, 0.25, 0.3333, 0.25, 0.3542, 0.25, 0.3542, 0.3333, 0.3333, 0.3333, 0.3333, 0.3333, 0.3542, 0.3333, 0.3542, 0.4167, 0.3333, 0.4167, 0.3333, 0.4167, 0.3542, 0.4167, 0.3542, 0.5, 0.3333, 0.5, 0.3542, 0.5, 0.375, 0.5, 0.375, 0.5833, 0.3542, 0.5833, 0.3542, 0.5833, 0.375, 0.5833, 0.375, 0.6667, 0.3542, 0.6667, 0.3542, 0.6667, 0.375, 0.6667, 0.375, 0.75, 0.3542, 0.75, 0.3542, 0.75, 0.375, 0.75, 0.375, 0.8333, 0.3542, 0.8333, 0.3542, 0.8333, 0.375, 0.8333, 0.375, 0.9167, 0.3542, 0.9167, 0.3542, 0.9167, 0.375, 0.9167, 0.375, 1.0, 0.3542, 1.0, 0.3542, 2.22e-16, 0.375, 2.22e-16, 0.375, 0.08333, 0.3542, 0.08333, 0.3542, 0.08333, 0.375, 0.08333, 0.375, 0.1667, 0.3542, 0.1667, 0.3542, 0.1667, 0.375, 0.1667, 0.375, 0.25, 0.3542, 0.25, 0.3542, 0.25, 0.375, 0.25, 0.375, 0.3333, 0.3542, 0.3333, 0.3542, 0.3333, 0.375, 0.3333, 0.375, 0.4167, 0.3542, 0.4167, 0.3542, 0.4167, 0.375, 0.4167, 0.375, 0.5, 0.3542, 0.5, 0.375, 0.5, 0.3958, 0.5, 0.3958, 0.5833, 0.375, 0.5833, 0.375, 0.5833, 0.3958, 0.5833, 0.3958, 0.6667, 0.375, 0.6667, 0.375, 0.6667, 0.3958, 0.6667, 0.3958, 0.75, 0.375, 0.75, 0.375, 0.75, 0.3958, 0.75, 0.3958, 0.8333, 0.375, 0.8333, 0.375, 0.8333, 0.3958, 0.8333, 0.3958, 0.9167, 0.375, 0.9167, 0.375, 0.9167, 0.3958, 0.9167, 0.3958, 1.0, 0.375, 1.0, 0.375, 2.22e-16, 0.3958, 2.22e-16, 0.3958, 0.08333, 0.375, 0.08333, 0.375, 0.08333, 0.3958, 0.08333, 0.3958, 0.1667, 0.375, 0.1667, 0.375, 0.1667, 0.3958, 0.1667, 0.3958, 0.25, 0.375, 0.25, 0.375, 0.25, 0.3958, 0.25, 0.3958, 0.3333, 0.375, 0.3333, 0.375, 0.3333, 0.3958, 0.3333, 0.3958, 0.4167, 0.375, 0.4167, 0.375, 0.4167, 0.3958, 0.4167, 0.3958, 0.5, 0.375, 0.5, 0.3958, 0.5, 0.4167, 0.5, 0.4167, 0.5833, 0.3958, 0.5833, 0.3958, 0.5833, 0.4167, 0.5833, 0.4167, 0.6667, 0.3958, 0.6667, 0.3958, 0.6667, 0.4167, 0.6667, 0.4167, 0.75, 0.3958, 0.75, 0.3958, 0.75, 0.4167, 0.75, 0.4167, 0.8333, 0.3958, 0.8333, 0.3958, 0.8333, 0.4167, 0.8333, 0.4167, 0.9167, 0.3958, 0.9167, 0.3958, 0.9167, 0.4167, 0.9167, 0.4167, 1.0, 0.3958, 1.0, 0.3958, 2.22e-16, 0.4167, 2.22e-16, 0.4167, 0.08333, 0.3958, 0.08333, 0.3958, 0.08333, 0.4167, 0.08333, 0.4167, 0.1667, 0.3958, 0.1667, 0.3958, 0.1667, 0.4167, 0.1667, 0.4167, 0.25, 0.3958, 0.25, 0.3958, 0.25, 0.4167, 0.25, 0.4167, 0.3333, 0.3958, 0.3333, 0.3958, 0.3333, 0.4167, 0.3333, 0.4167, 0.4167, 0.3958, 0.4167, 0.3958, 0.4167, 0.4167, 0.4167, 0.4167, 0.5, 0.3958, 0.5, 0.4167, 0.5, 0.4375, 0.5, 0.4375, 0.5833, 0.4167, 0.5833, 0.4167, 0.5833, 0.4375, 0.5833, 0.4375, 0.6667, 0.4167, 0.6667, 0.4167, 0.6667, 0.4375, 0.6667, 0.4375, 0.75, 0.4167, 0.75, 0.4167, 0.75, 0.4375, 0.75, 0.4375, 0.8333, 0.4167, 0.8333, 0.4167, 0.8333, 0.4375, 0.8333, 0.4375, 0.9167, 0.4167, 0.9167, 0.4167, 0.9167, 0.4375, 0.9167, 0.4375, 1.0, 0.4167, 1.0, 0.4167, 2.22e-16, 0.4375, 2.22e-16, 0.4375, 0.08333, 0.4167, 0.08333, 0.4167, 0.08333, 0.4375, 0.08333, 0.4375, 0.1667, 0.4167, 0.1667, 0.4167, 0.1667, 0.4375, 0.1667, 0.4375, 0.25, 0.4167, 0.25, 0.4167, 0.25, 0.4375, 0.25, 0.4375, 0.3333, 0.4167, 0.3333, 0.4167, 0.3333, 0.4375, 0.3333, 0.4375, 0.4167, 0.4167, 0.4167, 0.4167, 0.4167, 0.4375, 0.4167, 0.4375, 0.5, 0.4167, 0.5, 0.4375, 0.5, 0.4583, 0.5, 0.4583, 0.5833, 0.4375, 0.5833, 0.4375, 0.5833, 0.4583, 0.5833, 0.4583, 0.6667, 0.4375, 0.6667, 0.4375, 0.6667, 0.4583, 0.6667, 0.4583, 0.75, 0.4375, 0.75, 0.4375, 0.75, 0.4583, 0.75, 0.4583, 0.8333, 0.4375, 0.8333, 0.4375, 0.8333, 0.4583, 0.8333, 0.4583, 0.9167, 0.4375, 0.9167, 0.4375, 0.9167, 0.4583, 0.9167, 0.4583, 1.0, 0.4375, 1.0, 0.4375, 2.22e-16, 0.4583, 2.22e-16, 0.4583, 0.08333, 0.4375, 0.08333, 0.4375, 0.08333, 0.4583, 0.08333, 0.4583, 0.1667, 0.4375, 0.1667, 0.4375, 0.1667, 0.4583, 0.1667, 0.4583, 0.25, 0.4375, 0.25, 0.4375, 0.25, 0.4583, 0.25, 0.4583, 0.3333, 0.4375, 0.3333, 0.4375, 0.3333, 0.4583, 0.3333, 0.4583, 0.4167, 0.4375, 0.4167, 0.4375, 0.4167, 0.4583, 0.4167, 0.4583, 0.5, 0.4375, 0.5, 0.4583, 0.5, 0.4792, 0.5, 0.4792, 0.5833, 0.4583, 0.5833, 0.4583, 0.5833, 0.4792, 0.5833, 0.4792, 0.6667, 0.4583, 0.6667, 0.4583, 0.6667, 0.4792, 0.6667, 0.4792, 0.75, 0.4583, 0.75, 0.4583, 0.75, 0.4792, 0.75, 0.4792, 0.8333, 0.4583, 0.8333, 0.4583, 0.8333, 0.4792, 0.8333, 0.4792, 0.9167, 0.4583, 0.9167, 0.4583, 0.9167, 0.4792, 0.9167, 0.4792, 1.0, 0.4583, 1.0, 0.4583, 2.22e-16, 0.4792, 2.22e-16, 0.4792, 0.08333, 0.4583, 0.08333, 0.4583, 0.08333, 0.4792, 0.08333, 0.4792, 0.1667, 0.4583, 0.1667, 0.4583, 0.1667, 0.4792, 0.1667, 0.4792, 0.25, 0.4583, 0.25, 0.4583, 0.25, 0.4792, 0.25, 0.4792, 0.3333, 0.4583, 0.3333, 0.4583, 0.3333, 0.4792, 0.3333, 0.4792, 0.4167, 0.4583, 0.4167, 0.4583, 0.4167, 0.4792, 0.4167, 0.4792, 0.5, 0.4583, 0.5, 0.4792, 0.5, 0.5, 0.5, 0.5, 0.5833, 0.4792, 0.5833, 0.4792, 0.5833, 0.5, 0.5833, 0.5, 0.6667, 0.4792, 0.6667, 0.4792, 0.6667, 0.5, 0.6667, 0.5, 0.75, 0.4792, 0.75, 0.4792, 0.75, 0.5, 0.75, 0.5, 0.8333, 0.4792, 0.8333, 0.4792, 0.8333, 0.5, 0.8333, 0.5, 0.9167, 0.4792, 0.9167, 0.4792, 0.9167, 0.5, 0.9167, 0.5, 1.0, 0.4792, 1.0, 0.4792, 2.22e-16, 0.5, 2.22e-16, 0.5, 0.08333, 0.4792, 0.08333, 0.4792, 0.08333, 0.5, 0.08333, 0.5, 0.1667, 0.4792, 0.1667, 0.4792, 0.1667, 0.5, 0.1667, 0.5, 0.25, 0.4792, 0.25, 0.4792, 0.25, 0.5, 0.25, 0.5, 0.3333, 0.4792, 0.3333, 0.4792, 0.3333, 0.5, 0.3333, 0.5, 0.4167, 0.4792, 0.4167, 0.4792, 0.4167, 0.5, 0.4167, 0.5, 0.5, 0.4792, 0.5])
me_torus_001.materials.append(mat_material_001)
me_torus_001.use_remesh_fix_poles = True
me_torus_001.use_remesh_preserve_attributes = False
me_torus_001.update()
me_cylinder = bpy.data.meshes.new('Cylinder')
me_cylinder.from_pydata([(1.412e-06, 1.926, -2.474), (1.415e-06, 1.566, 2.474), (0.3757, 1.889, -2.474), (0.3056, 1.536, 2.474), (0.7369, 1.779, -2.474), (0.5994, 1.447, 2.474), (1.07, 1.601, -2.474), (0.8702, 1.302, 2.474), (1.362, 1.362, -2.474), (1.108, 1.108, 2.474), (1.601, 1.07, -2.474), (1.302, 0.8702, 2.474), (1.779, 0.7369, -2.474), (1.447, 0.5994, 2.474), (1.889, 0.3757, -2.474), (1.536, 0.3056, 2.474), (1.926, 3.48e-07, -2.474), (1.566, 4.165e-07, 2.474), (1.889, -0.3757, -2.474), (1.536, -0.3056, 2.474), (1.779, -0.7369, -2.474), (1.447, -0.5994, 2.474), (1.601, -1.07, -2.474), (1.302, -0.8702, 2.474), (1.362, -1.362, -2.474), (1.108, -1.108, 2.474), (1.07, -1.601, -2.474), (0.8702, -1.302, 2.474), (0.7369, -1.779, -2.474), (0.5994, -1.447, 2.474), (0.3757, -1.889, -2.474), (0.3056, -1.536, 2.474), (1.243e-06, -1.926, -2.474), (1.278e-06, -1.566, 2.474), (-0.3757, -1.889, -2.474), (-0.3056, -1.536, 2.474), (-0.7369, -1.779, -2.474), (-0.5994, -1.447, 2.474), (-1.07, -1.601, -2.474), (-0.8702, -1.302, 2.474), (-1.362, -1.362, -2.474), (-1.108, -1.108, 2.474), (-1.601, -1.07, -2.474), (-1.302, -0.8702, 2.474), (-1.779, -0.7369, -2.474), (-1.447, -0.5994, 2.474), (-1.889, -0.3757, -2.474), (-1.536, -0.3056, 2.474), (-1.926, 4.552e-07, -2.474), (-1.566, 5.037e-07, 2.474), (-1.889, 0.3757, -2.474), (-1.536, 0.3056, 2.474), (-1.779, 0.7369, -2.474), (-1.447, 0.5994, 2.474), (-1.601, 1.07, -2.474), (-1.302, 0.8702, 2.474), (-1.362, 1.362, -2.474), (-1.108, 1.108, 2.474), (-1.07, 1.601, -2.474), (-0.8702, 1.302, 2.474), (-0.7369, 1.779, -2.474), (-0.5994, 1.447, 2.474), (-0.3757, 1.889, -2.474), (-0.3056, 1.536, 2.474), (-0.01998, 2.035, 1.37), (0.3742, 1.996, 1.37), (0.7532, 1.881, 1.37), (1.102, 1.694, 1.37), (1.409, 1.443, 1.37), (1.66, 1.137, 1.37), (1.847, 0.7873, 1.37), (1.962, 0.4083, 1.37), (2.0, 0.01414, 1.37), (1.962, -0.38, 1.37), (1.847, -0.759, 1.37), (1.66, -1.108, 1.37), (1.409, -1.414, 1.37), (1.102, -1.666, 1.37), (0.7532, -1.852, 1.37), (0.3742, -1.967, 1.37), (-0.01998, -2.006, 1.37), (-0.4141, -1.967, 1.37), (-0.7932, -1.852, 1.37), (-1.142, -1.666, 1.37), (-1.449, -1.414, 1.37), (-1.7, -1.108, 1.37), (-1.887, -0.759, 1.37), (-2.002, -0.38, 1.37), (-2.04, 0.01414, 1.37), (-2.002, 0.4083, 1.37), (-1.887, 0.7873, 1.37), (-1.7, 1.137, 1.37), (-1.449, 1.443, 1.37), (-1.142, 1.694, 1.37), (-0.7932, 1.881, 1.37), (-0.4141, 1.996, 1.37), (0.4631, 2.349, -1.778), (0.9118, 2.213, -1.778), (1.325, 1.992, -1.778), (1.688, 1.694, -1.778), (1.985, 1.332, -1.778), (2.206, 0.918, -1.778), (2.343, 0.4693, -1.778), (2.389, 0.002562, -1.778), (2.343, -0.4641, -1.778), (2.206, -0.9129, -1.778), (1.985, -1.326, -1.778), (1.688, -1.689, -1.778), (1.325, -1.986, -1.778), (0.9118, -2.208, -1.778), (0.4631, -2.344, -1.778), (-0.003618, -2.39, -1.778), (-0.4703, -2.344, -1.778), (-0.9191, -2.208, -1.778), (-1.333, -1.986, -1.778), (-1.695, -1.689, -1.778), (-1.993, -1.326, -1.778), (-2.214, -0.9129, -1.778), (-2.35, -0.4641, -1.778), (-2.396, 0.002562, -1.778), (-2.35, 0.4693, -1.778), (-2.214, 0.918, -1.778), (-1.993, 1.332, -1.778), (-1.695, 1.694, -1.778), (-1.333, 1.992, -1.778), (-0.9191, 2.213, -1.778), (-0.4703, 2.349, -1.778), (-0.003618, 2.395, -1.778), (1.741e-06, 1.433, 2.376), (0.2796, 1.406, 2.376), (0.5484, 1.324, 2.376), (0.7962, 1.192, 2.376), (1.013, 1.013, 2.376), (1.192, 0.7962, 2.376), (1.324, 0.5484, 2.376), (1.406, 0.2796, 2.376), (1.433, 4.27e-07, 2.376), (1.406, -0.2796, 2.376), (1.324, -0.5484, 2.376), (1.192, -0.7962, 2.376), (1.013, -1.013, 2.376), (0.7962, -1.192, 2.376), (0.5484, -1.324, 2.376), (0.2796, -1.406, 2.376), (1.616e-06, -1.433, 2.376), (-0.2796, -1.406, 2.376), (-0.5484, -1.324, 2.376), (-0.7962, -1.192, 2.376), (-1.013, -1.013, 2.376), (-1.192, -0.7962, 2.376), (-1.324, -0.5484, 2.376), (-1.406, -0.2796, 2.376), (-1.433, 5.068e-07, 2.376), (-1.406, 0.2796, 2.376), (-1.324, 0.5484, 2.376), (-1.192, 0.7962, 2.376), (-1.013, 1.013, 2.376), (-0.7962, 1.192, 2.376), (-0.5484, 1.324, 2.376), (-0.2796, 1.406, 2.376), (-0.001525, 1.602, 2.39), (0.3108, 1.571, 2.39), (0.6112, 1.48, 2.39), (0.888, 1.332, 2.39), (1.131, 1.133, 2.39), (1.33, 0.8906, 2.39), (1.478, 0.6138, 2.39), (1.569, 0.3134, 2.39), (1.6, 0.001081, 2.39), (1.569, -0.3113, 2.39), (1.478, -0.6116, 2.39), (1.33, -0.8884, 2.39), (1.131, -1.131, 2.39), (0.888, -1.33, 2.39), (0.6112, -1.478, 2.39), (0.3108, -1.569, 2.39), (-0.001525, -1.6, 2.39), (-0.3139, -1.569, 2.39), (-0.6142, -1.478, 2.39), (-0.891, -1.33, 2.39), (-1.134, -1.131, 2.39), (-1.333, -0.8884, 2.39), (-1.481, -0.6116, 2.39), (-1.572, -0.3113, 2.39), (-1.603, 0.001081, 2.39), (-1.572, 0.3134, 2.39), (-1.481, 0.6138, 2.39), (-1.333, 0.8906, 2.39), (-1.134, 1.133, 2.39), (-0.891, 1.332, 2.39), (-0.6142, 1.48, 2.39), (-0.3139, 1.571, 2.39)], [], [(160, 1, 3, 161), (161, 3, 5, 162), (162, 5, 7, 163), (163, 7, 9, 164), (164, 9, 11, 165), (165, 11, 13, 166), (166, 13, 15, 167), (167, 15, 17, 168), (168, 17, 19, 169), (169, 19, 21, 170), (170, 21, 23, 171), (171, 23, 25, 172), (172, 25, 27, 173), (173, 27, 29, 174), (174, 29, 31, 175), (175, 31, 33, 176), (176, 33, 35, 177), (177, 35, 37, 178), (178, 37, 39, 179), (179, 39, 41, 180), (180, 41, 43, 181), (181, 43, 45, 182), (182, 45, 47, 183), (183, 47, 49, 184), (184, 49, 51, 185), (185, 51, 53, 186), (186, 53, 55, 187), (187, 55, 57, 188), (188, 57, 59, 189), (189, 59, 61, 190), (3, 1, 63, 61, 59, 57, 55, 53, 51, 49, 47, 45, 43, 41, 39, 37, 35, 33, 31, 29, 27, 25, 23, 21, 19, 17, 15, 13, 11, 9, 7, 5), (190, 61, 63, 191), (191, 63, 1, 160), (4, 6, 131, 130), (126, 95, 64, 127), (125, 94, 95, 126), (124, 93, 94, 125), (123, 92, 93, 124), (122, 91, 92, 123), (121, 90, 91, 122), (120, 89, 90, 121), (119, 88, 89, 120), (118, 87, 88, 119), (117, 86, 87, 118), (116, 85, 86, 117), (115, 84, 85, 116), (114, 83, 84, 115), (113, 82, 83, 114), (112, 81, 82, 113), (111, 80, 81, 112), (110, 79, 80, 111), (109, 78, 79, 110), (108, 77, 78, 109), (107, 76, 77, 108), (106, 75, 76, 107), (105, 74, 75, 106), (104, 73, 74, 105), (103, 72, 73, 104), (102, 71, 72, 103), (101, 70, 71, 102), (100, 69, 70, 101), (99, 68, 69, 100), (98, 67, 68, 99), (97, 66, 67, 98), (96, 65, 66, 97), (127, 64, 65, 96), (0, 127, 96, 2), (2, 96, 97, 4), (4, 97, 98, 6), (6, 98, 99, 8), (8, 99, 100, 10), (10, 100, 101, 12), (12, 101, 102, 14), (14, 102, 103, 16), (16, 103, 104, 18), (18, 104, 105, 20), (20, 105, 106, 22), (22, 106, 107, 24), (24, 107, 108, 26), (26, 108, 109, 28), (28, 109, 110, 30), (30, 110, 111, 32), (32, 111, 112, 34), (34, 112, 113, 36), (36, 113, 114, 38), (38, 114, 115, 40), (40, 115, 116, 42), (42, 116, 117, 44), (44, 117, 118, 46), (46, 118, 119, 48), (48, 119, 120, 50), (50, 120, 121, 52), (52, 121, 122, 54), (54, 122, 123, 56), (56, 123, 124, 58), (58, 124, 125, 60), (60, 125, 126, 62), (62, 126, 127, 0), (128, 129, 130, 131, 132, 133, 134, 135, 136, 137, 138, 139, 140, 141, 142, 143, 144, 145, 146, 147, 148, 149, 150, 151, 152, 153, 154, 155, 156, 157, 158, 159), (22, 24, 140, 139), (40, 42, 149, 148), (58, 60, 158, 157), (14, 16, 136, 135), (32, 34, 145, 144), (50, 52, 154, 153), (6, 8, 132, 131), (24, 26, 141, 140), (42, 44, 150, 149), (60, 62, 159, 158), (16, 18, 137, 136), (34, 36, 146, 145), (52, 54, 155, 154), (8, 10, 133, 132), (26, 28, 142, 141), (44, 46, 151, 150), (0, 2, 129, 128), (62, 0, 128, 159), (18, 20, 138, 137), (36, 38, 147, 146), (54, 56, 156, 155), (10, 12, 134, 133), (28, 30, 143, 142), (46, 48, 152, 151), (2, 4, 130, 129), (20, 22, 139, 138), (38, 40, 148, 147), (56, 58, 157, 156), (12, 14, 135, 134), (30, 32, 144, 143), (48, 50, 153, 152), (95, 191, 160, 64), (94, 190, 191, 95), (93, 189, 190, 94), (92, 188, 189, 93), (91, 187, 188, 92), (90, 186, 187, 91), (89, 185, 186, 90), (88, 184, 185, 89), (87, 183, 184, 88), (86, 182, 183, 87), (85, 181, 182, 86), (84, 180, 181, 85), (83, 179, 180, 84), (82, 178, 179, 83), (81, 177, 178, 82), (80, 176, 177, 81), (79, 175, 176, 80), (78, 174, 175, 79), (77, 173, 174, 78), (76, 172, 173, 77), (75, 171, 172, 76), (74, 170, 171, 75), (73, 169, 170, 74), (72, 168, 169, 73), (71, 167, 168, 72), (70, 166, 167, 71), (69, 165, 166, 70), (68, 164, 165, 69), (67, 163, 164, 68), (66, 162, 163, 67), (65, 161, 162, 66), (64, 160, 161, 65)])
_uv = me_cylinder.uv_layers.new(name='UVMap')
_uv.uv.foreach_set('vector', [1.003, 0.991, 1.0, 1.0, 0.9688, 1.0, 0.9723, 0.991, 0.9723, 0.991, 0.9688, 1.0, 0.9375, 1.0, 0.9412, 0.9911, 0.9412, 0.9911, 0.9375, 1.0, 0.9062, 1.0, 0.9099, 0.9913, 0.9099, 0.9913, 0.9062, 1.0, 0.875, 1.0, 0.8785, 0.9914, 0.8785, 0.9914, 0.875, 1.0, 0.8438, 1.0, 0.8469, 0.9915, 0.8469, 0.9915, 0.8438, 1.0, 0.8125, 1.0, 0.8152, 0.9917, 0.8152, 0.9917, 0.8125, 1.0, 0.7812, 1.0, 0.7834, 0.9918, 0.7834, 0.9918, 0.7812, 1.0, 0.75, 1.0, 0.7515, 0.9918, 0.7515, 0.9918, 0.75, 1.0, 0.7188, 1.0, 0.7195, 0.9919, 0.7195, 0.9919, 0.7188, 1.0, 0.6875, 1.0, 0.6871, 0.9919, 0.6871, 0.9919, 0.6875, 1.0, 0.6562, 1.0, 0.6551, 0.9919, 0.6551, 0.9919, 0.6562, 1.0, 0.625, 1.0, 0.6231, 0.9918, 0.6231, 0.9918, 0.625, 1.0, 0.5938, 1.0, 0.5913, 0.9917, 0.5913, 0.9917, 0.5938, 1.0, 0.5625, 1.0, 0.5595, 0.9916, 0.5595, 0.9916, 0.5625, 1.0, 0.5312, 1.0, 0.5279, 0.9915, 0.5279, 0.9915, 0.5312, 1.0, 0.5, 1.0, 0.4964, 0.9913, 0.4964, 0.9913, 0.5, 1.0, 0.4688, 1.0, 0.465, 0.9912, 0.465, 0.9912, 0.4688, 1.0, 0.4375, 1.0, 0.4338, 0.991, 0.4338, 0.991, 0.4375, 1.0, 0.4062, 1.0, 0.4028, 0.9909, 0.4028, 0.9909, 0.4062, 1.0, 0.375, 1.0, 0.3719, 0.9907, 0.3719, 0.9907, 0.375, 1.0, 0.3438, 1.0, 0.3411, 0.9906, 0.3411, 0.9906, 0.3438, 1.0, 0.3125, 1.0, 0.3104, 0.9905, 0.3104, 0.9905, 0.3125, 1.0, 0.2812, 1.0, 0.2798, 0.9904, 0.2798, 0.9904, 0.2812, 1.0, 0.25, 1.0, 0.2493, 0.9904, 0.2493, 0.9904, 0.25, 1.0, 0.2188, 1.0, 0.2187, 0.9904, 0.2187, 0.9904, 0.2188, 1.0, 0.1875, 1.0, 0.1872, 0.9904, 0.1872, 0.9904, 0.1875, 1.0, 0.1562, 1.0, 0.1567, 0.9904, 0.1567, 0.9904, 0.1562, 1.0, 0.125, 1.0, 0.1262, 0.9904, 0.1262, 0.9904, 0.125, 1.0, 0.09375, 1.0, 0.0956, 0.9905, 0.0956, 0.9905, 0.09375, 1.0, 0.0625, 1.0, 0.06496, 0.9906, 0.2968, 0.4854, 0.25, 0.49, 0.2032, 0.4854, 0.1582, 0.4717, 0.1167, 0.4496, 0.08029, 0.4197, 0.05045, 0.3833, 0.02827, 0.3418, 0.01461, 0.2968, 0.01, 0.25, 0.01461, 0.2032, 0.02827, 0.1582, 0.05045, 0.1167, 0.08029, 0.08029, 0.1167, 0.05045, 0.1582, 0.02827, 0.2032, 0.01461, 0.25, 0.01, 0.2968, 0.01461, 0.3418, 0.02827, 0.3833, 0.05045, 0.4197, 0.08029, 0.4496, 0.1167, 0.4717, 0.1582, 0.4854, 0.2032, 0.49, 0.25, 0.4854, 0.2968, 0.4717, 0.3418, 0.4496, 0.3833, 0.4197, 0.4197, 0.3833, 0.4496, 0.3418, 0.4717, 0.06496, 0.9906, 0.0625, 1.0, 0.03125, 1.0, 0.03421, 0.9907, 0.03421, 0.9907, 0.03125, 1.0, 0.0, 1.0, 0.003346, 0.9908, 0.9375, 0.5, 0.9062, 0.5, 0.9062, 0.5, 0.9375, 0.5, 0.03827, 0.5685, 0.07, 0.878, 0.04379, 0.8797, 0.007932, 0.5688, 0.06832, 0.5682, 0.09465, 0.8765, 0.07, 0.878, 0.03827, 0.5685, 0.09815, 0.568, 0.118, 0.8753, 0.09465, 0.8765, 0.06832, 0.5682, 0.1278, 0.5678, 0.1404, 0.8745, 0.118, 0.8753, 0.09815, 0.568, 0.1573, 0.5677, 0.1621, 0.874, 0.1404, 0.8745, 0.1278, 0.5678, 0.1868, 0.5677, 0.1835, 0.8738, 0.1621, 0.874, 0.1573, 0.5677, 0.2187, 0.5677, 0.2187, 0.8738, 0.1835, 0.8738, 0.1868, 0.5677, 0.2482, 0.5678, 0.2402, 0.8741, 0.2187, 0.8738, 0.2187, 0.5677, 0.2778, 0.5679, 0.2622, 0.8748, 0.2402, 0.8741, 0.2482, 0.5678, 0.3075, 0.5681, 0.2849, 0.8758, 0.2622, 0.8748, 0.2778, 0.5679, 0.3374, 0.5683, 0.3088, 0.8771, 0.2849, 0.8758, 0.3075, 0.5681, 0.3676, 0.5686, 0.334, 0.8787, 0.3088, 0.8771, 0.3374, 0.5683, 0.398, 0.5689, 0.3609, 0.8804, 0.334, 0.8787, 0.3676, 0.5686, 0.4288, 0.5693, 0.3896, 0.8824, 0.3609, 0.8804, 0.398, 0.5689, 0.46, 0.5696, 0.4202, 0.8843, 0.3896, 0.8824, 0.4288, 0.5693, 0.4914, 0.57, 0.4528, 0.8863, 0.4202, 0.8843, 0.46, 0.5696, 0.5233, 0.5703, 0.4872, 0.8882, 0.4528, 0.8863, 0.4914, 0.57, 0.5554, 0.5706, 0.5235, 0.8899, 0.4872, 0.8882, 0.5233, 0.5703, 0.5879, 0.5709, 0.5613, 0.8914, 0.5235, 0.8899, 0.5554, 0.5706, 0.6206, 0.5711, 0.6006, 0.8926, 0.5613, 0.8914, 0.5879, 0.5709, 0.6535, 0.5713, 0.6409, 0.8934, 0.6006, 0.8926, 0.6206, 0.5711, 0.6865, 0.5713, 0.6818, 0.8939, 0.6409, 0.8934, 0.6535, 0.5713, 0.7205, 0.5713, 0.7284, 0.8938, 0.6818, 0.8939, 0.6865, 0.5713, 0.7535, 0.5712, 0.7692, 0.8931, 0.7284, 0.8938, 0.7205, 0.5713, 0.7863, 0.571, 0.8091, 0.8921, 0.7692, 0.8931, 0.7535, 0.5712, 0.8189, 0.5708, 0.8478, 0.8908, 0.8091, 0.8921, 0.7863, 0.571, 0.8512, 0.5705, 0.885, 0.8892, 0.8478, 0.8908, 0.8189, 0.5708, 0.8833, 0.5702, 0.9206, 0.8874, 0.885, 0.8892, 0.8512, 0.5705, 0.9149, 0.5698, 0.9543, 0.8855, 0.9206, 0.8874, 0.8833, 0.5702, 0.9463, 0.5695, 0.986, 0.8835, 0.9543, 0.8855, 0.9149, 0.5698, 0.9773, 0.5691, 1.016, 0.8816, 0.986, 0.8835, 0.9463, 0.5695, 1.008, 0.5691, 1.046, 0.8816, 1.016, 0.8816, 0.9773, 0.5691, 1.0, 0.5, 1.008, 0.5691, 0.9773, 0.5691, 0.9688, 0.5, 0.9688, 0.5, 0.9773, 0.5691, 0.9463, 0.5695, 0.9375, 0.5, 0.9375, 0.5, 0.9463, 0.5695, 0.9149, 0.5698, 0.9062, 0.5, 0.9062, 0.5, 0.9149, 0.5698, 0.8833, 0.5702, 0.875, 0.5, 0.875, 0.5, 0.8833, 0.5702, 0.8512, 0.5705, 0.8438, 0.5, 0.8438, 0.5, 0.8512, 0.5705, 0.8189, 0.5708, 0.8125, 0.5, 0.8125, 0.5, 0.8189, 0.5708, 0.7863, 0.571, 0.7812, 0.5, 0.7812, 0.5, 0.7863, 0.571, 0.7535, 0.5712, 0.75, 0.5, 0.75, 0.5, 0.7535, 0.5712, 0.7205, 0.5713, 0.7188, 0.5, 0.7188, 0.5, 0.7205, 0.5713, 0.6865, 0.5713, 0.6875, 0.5, 0.6875, 0.5, 0.6865, 0.5713, 0.6535, 0.5713, 0.6562, 0.5, 0.6562, 0.5, 0.6535, 0.5713, 0.6206, 0.5711, 0.625, 0.5, 0.625, 0.5, 0.6206, 0.5711, 0.5879, 0.5709, 0.5938, 0.5, 0.5938, 0.5, 0.5879, 0.5709, 0.5554, 0.5706, 0.5625, 0.5, 0.5625, 0.5, 0.5554, 0.5706, 0.5233, 0.5703, 0.5312, 0.5, 0.5312, 0.5, 0.5233, 0.5703, 0.4914, 0.57, 0.5, 0.5, 0.5, 0.5, 0.4914, 0.57, 0.46, 0.5696, 0.4688, 0.5, 0.4688, 0.5, 0.46, 0.5696, 0.4288, 0.5693, 0.4375, 0.5, 0.4375, 0.5, 0.4288, 0.5693, 0.398, 0.5689, 0.4062, 0.5, 0.4062, 0.5, 0.398, 0.5689, 0.3676, 0.5686, 0.375, 0.5, 0.375, 0.5, 0.3676, 0.5686, 0.3374, 0.5683, 0.3438, 0.5, 0.3438, 0.5, 0.3374, 0.5683, 0.3075, 0.5681, 0.3125, 0.5, 0.3125, 0.5, 0.3075, 0.5681, 0.2778, 0.5679, 0.2812, 0.5, 0.2812, 0.5, 0.2778, 0.5679, 0.2482, 0.5678, 0.25, 0.5, 0.25, 0.5, 0.2482, 0.5678, 0.2187, 0.5677, 0.2188, 0.5, 0.2188, 0.5, 0.2187, 0.5677, 0.1868, 0.5677, 0.1875, 0.5, 0.1875, 0.5, 0.1868, 0.5677, 0.1573, 0.5677, 0.1562, 0.5, 0.1562, 0.5, 0.1573, 0.5677, 0.1278, 0.5678, 0.125, 0.5, 0.125, 0.5, 0.1278, 0.5678, 0.09815, 0.568, 0.09375, 0.5, 0.09375, 0.5, 0.09815, 0.568, 0.06832, 0.5682, 0.0625, 0.5, 0.0625, 0.5, 0.06832, 0.5682, 0.03827, 0.5685, 0.03125, 0.5, 0.03125, 0.5, 0.03827, 0.5685, 0.007932, 0.5688, 0.0, 0.5, 0.75, 0.49, 0.7968, 0.4854, 0.8418, 0.4717, 0.8833, 0.4496, 0.9197, 0.4197, 0.9496, 0.3833, 0.9717, 0.3418, 0.9854, 0.2968, 0.99, 0.25, 0.9854, 0.2032, 0.9717, 0.1582, 0.9496, 0.1167, 0.9197, 0.08029, 0.8833, 0.05045, 0.8418, 0.02827, 0.7968, 0.01461, 0.75, 0.01, 0.7032, 0.01461, 0.6582, 0.02827, 0.6167, 0.05045, 0.5803, 0.08029, 0.5504, 0.1167, 0.5283, 0.1582, 0.5146, 0.2032, 0.51, 0.25, 0.5146, 0.2968, 0.5283, 0.3418, 0.5504, 0.3833, 0.5803, 0.4197, 0.6167, 0.4496, 0.6582, 0.4717, 0.7032, 0.4854, 0.6562, 0.5, 0.625, 0.5, 0.625, 0.5, 0.6562, 0.5, 0.375, 0.5, 0.3438, 0.5, 0.3438, 0.5, 0.375, 0.5, 0.09375, 0.5, 0.0625, 0.5, 0.0625, 0.5, 0.09375, 0.5, 0.7812, 0.5, 0.75, 0.5, 0.75, 0.5, 0.7812, 0.5, 0.5, 0.5, 0.4688, 0.5, 0.4688, 0.5, 0.5, 0.5, 0.2188, 0.5, 0.1875, 0.5, 0.1875, 0.5, 0.2188, 0.5, 0.9062, 0.5, 0.875, 0.5, 0.875, 0.5, 0.9062, 0.5, 0.625, 0.5, 0.5938, 0.5, 0.5938, 0.5, 0.625, 0.5, 0.3438, 0.5, 0.3125, 0.5, 0.3125, 0.5, 0.3438, 0.5, 0.0625, 0.5, 0.03125, 0.5, 0.03125, 0.5, 0.0625, 0.5, 0.75, 0.5, 0.7188, 0.5, 0.7188, 0.5, 0.75, 0.5, 0.4688, 0.5, 0.4375, 0.5, 0.4375, 0.5, 0.4688, 0.5, 0.1875, 0.5, 0.1562, 0.5, 0.1562, 0.5, 0.1875, 0.5, 0.875, 0.5, 0.8438, 0.5, 0.8438, 0.5, 0.875, 0.5, 0.5938, 0.5, 0.5625, 0.5, 0.5625, 0.5, 0.5938, 0.5, 0.3125, 0.5, 0.2812, 0.5, 0.2812, 0.5, 0.3125, 0.5, 1.0, 0.5, 0.9688, 0.5, 0.9688, 0.5, 1.0, 0.5, 0.03125, 0.5, 0.0, 0.5, 0.0, 0.5, 0.03125, 0.5, 0.7188, 0.5, 0.6875, 0.5, 0.6875, 0.5, 0.7188, 0.5, 0.4375, 0.5, 0.4062, 0.5, 0.4062, 0.5, 0.4375, 0.5, 0.1562, 0.5, 0.125, 0.5, 0.125, 0.5, 0.1562, 0.5, 0.8438, 0.5, 0.8125, 0.5, 0.8125, 0.5, 0.8438, 0.5, 0.5625, 0.5, 0.5312, 0.5, 0.5312, 0.5, 0.5625, 0.5, 0.2812, 0.5, 0.25, 0.5, 0.25, 0.5, 0.2812, 0.5, 0.9688, 0.5, 0.9375, 0.5, 0.9375, 0.5, 0.9688, 0.5, 0.6875, 0.5, 0.6562, 0.5, 0.6562, 0.5, 0.6875, 0.5, 0.4062, 0.5, 0.375, 0.5, 0.375, 0.5, 0.4062, 0.5, 0.125, 0.5, 0.09375, 0.5, 0.09375, 0.5, 0.125, 0.5, 0.8125, 0.5, 0.7812, 0.5, 0.7812, 0.5, 0.8125, 0.5, 0.5312, 0.5, 0.5, 0.5, 0.5, 0.5, 0.5312, 0.5, 0.25, 0.5, 0.2188, 0.5, 0.2188, 0.5, 0.25, 0.5, 0.07, 0.878, 0.03421, 0.9907, 0.003346, 0.9908, 0.04379, 0.8797, 0.09465, 0.8765, 0.06496, 0.9906, 0.03421, 0.9907, 0.07, 0.878, 0.118, 0.8753, 0.0956, 0.9905, 0.06496, 0.9906, 0.09465, 0.8765, 0.1404, 0.8745, 0.1262, 0.9904, 0.0956, 0.9905, 0.118, 0.8753, 0.1621, 0.874, 0.1567, 0.9904, 0.1262, 0.9904, 0.1404, 0.8745, 0.1835, 0.8738, 0.1872, 0.9904, 0.1567, 0.9904, 0.1621, 0.874, 0.2187, 0.8738, 0.2187, 0.9904, 0.1872, 0.9904, 0.1835, 0.8738, 0.2402, 0.8741, 0.2493, 0.9904, 0.2187, 0.9904, 0.2187, 0.8738, 0.2622, 0.8748, 0.2798, 0.9904, 0.2493, 0.9904, 0.2402, 0.8741, 0.2849, 0.8758, 0.3104, 0.9905, 0.2798, 0.9904, 0.2622, 0.8748, 0.3088, 0.8771, 0.3411, 0.9906, 0.3104, 0.9905, 0.2849, 0.8758, 0.334, 0.8787, 0.3719, 0.9907, 0.3411, 0.9906, 0.3088, 0.8771, 0.3609, 0.8804, 0.4028, 0.9909, 0.3719, 0.9907, 0.334, 0.8787, 0.3896, 0.8824, 0.4338, 0.991, 0.4028, 0.9909, 0.3609, 0.8804, 0.4202, 0.8843, 0.465, 0.9912, 0.4338, 0.991, 0.3896, 0.8824, 0.4528, 0.8863, 0.4964, 0.9913, 0.465, 0.9912, 0.4202, 0.8843, 0.4872, 0.8882, 0.5279, 0.9915, 0.4964, 0.9913, 0.4528, 0.8863, 0.5235, 0.8899, 0.5595, 0.9916, 0.5279, 0.9915, 0.4872, 0.8882, 0.5613, 0.8914, 0.5913, 0.9917, 0.5595, 0.9916, 0.5235, 0.8899, 0.6006, 0.8926, 0.6231, 0.9918, 0.5913, 0.9917, 0.5613, 0.8914, 0.6409, 0.8934, 0.6551, 0.9919, 0.6231, 0.9918, 0.6006, 0.8926, 0.6818, 0.8939, 0.6871, 0.9919, 0.6551, 0.9919, 0.6409, 0.8934, 0.7284, 0.8938, 0.7195, 0.9919, 0.6871, 0.9919, 0.6818, 0.8939, 0.7692, 0.8931, 0.7515, 0.9918, 0.7195, 0.9919, 0.7284, 0.8938, 0.8091, 0.8921, 0.7834, 0.9918, 0.7515, 0.9918, 0.7692, 0.8931, 0.8478, 0.8908, 0.8152, 0.9917, 0.7834, 0.9918, 0.8091, 0.8921, 0.885, 0.8892, 0.8469, 0.9915, 0.8152, 0.9917, 0.8478, 0.8908, 0.9206, 0.8874, 0.8785, 0.9914, 0.8469, 0.9915, 0.885, 0.8892, 0.9543, 0.8855, 0.9099, 0.9913, 0.8785, 0.9914, 0.9206, 0.8874, 0.986, 0.8835, 0.9412, 0.9911, 0.9099, 0.9913, 0.9543, 0.8855, 1.016, 0.8816, 0.9723, 0.991, 0.9412, 0.9911, 0.986, 0.8835, 1.046, 0.8816, 1.003, 0.991, 0.9723, 0.991, 1.016, 0.8816])
me_cylinder.materials.append(mat_material_002)
me_cylinder.use_remesh_fix_poles = True
me_cylinder.use_remesh_preserve_attributes = False
me_cylinder.update()

# ---- objects
ob_light = bpy.data.objects.new('Light', light_light)
ob_plane = bpy.data.objects.new('Plane', me_plane_001)
ob_torus_001 = bpy.data.objects.new('Torus.001', me_torus_001)
ob_cylinder = bpy.data.objects.new('Cylinder', me_cylinder)
ob_camera = bpy.data.objects.new('Camera', cam_camera_001)

# ---- transforms, parenting, visibility, modifiers, constraints
ob_light.location = (3.829, -3.025, 2.374)
ob_light.rotation_euler = (0.6503, 0.05522, 1.866)
ob_light.lock_rotations_4d = False
ob_light.empty_display_type = 'ARROWS'
ob_light.color = (0.0, 0.0, 0.0, 0.0)
ob_light.lineart.crease_threshold = 0.0
ob_plane.location = (-0.868, -0.9448, 1.923)
ob_plane.rotation_euler = (-0.0038, 0.001865, -0.001738)
ob_plane.scale = (-2.878, -2.878, -2.878)
ob_torus_001.location = (0.2404, -1.64, 2.075)
ob_torus_001.rotation_euler = (-6.287, -0.01638, 0.01516)
ob_torus_001.scale = (0.3157, 0.3157, 0.3157)
_m = ob_torus_001.modifiers.new('Subdivision', 'SUBSURF')
_m.levels = 3
ob_cylinder.location = (-0.4543, -2.319, 2.292)
ob_cylinder.rotation_euler = (0.02465, 0.04856, -0.0564)
ob_cylinder.scale = (-0.1323, -0.1323, -0.1323)
_m = ob_cylinder.modifiers.new('Subdivision', 'SUBSURF')
_m.levels = 3
ob_camera.location = (6.887, -8.399, 5.972)
ob_camera.rotation_euler = (1.209, 2.06e-07, 0.8057)
ob_camera.scale = (3.141, 3.141, 3.141)

# ---- collection membership
col_collection.objects.link(ob_light)
col_collection.objects.link(ob_plane)
col_collection.objects.link(ob_torus_001)
col_collection.objects.link(ob_cylinder)
col_collection.objects.link(ob_camera)

# ---- scene / render settings (as saved in the file)
scene.camera = ob_camera
scene.frame_start = 1; scene.frame_end = 250; scene.frame_set(1)
scene.render.engine = 'CYCLES'
scene.cycles.use_denoising = False
scene.cycles.samples = 128
scene.cycles.sampling_pattern = 'TABULATED_SOBOL'
scene.cycles.use_adaptive_sampling = False
scene.cycles.use_light_tree = False
scene.view_settings.view_transform = 'Filmic'
bpy.context.view_layer.update()

